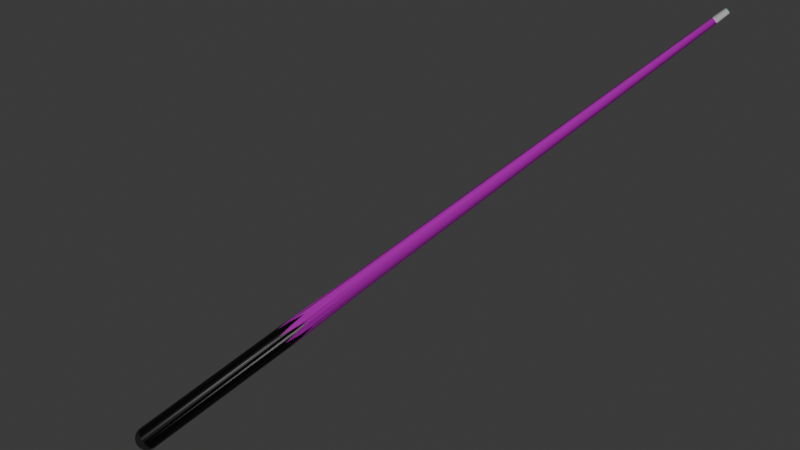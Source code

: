 # Source: cue.blend  (saved by Blender 4.5.90; exported with 4.5.12 LTS)
import bpy
from mathutils import Matrix  # noqa: F401  (used for matrix-valued properties, if any)

bpy.ops.wm.read_factory_settings(use_empty=True)
scene = bpy.context.scene
scene.name = 'Scene'

# ---- collections
col_collection = bpy.data.collections.new('Collection'); scene.collection.children.link(col_collection)

# ---- images (referenced by path relative to the original .blend; pixels are not part of the script)
import os
ASSET_DIR = os.environ.get("B2B_ASSET_DIR", "")  # directory of the original .blend (textures are referenced by path, not embedded)
HERE = os.path.dirname(os.path.abspath(__file__))  # packed textures are extracted next to this script under _unpacked/

def load_image(name, relpath, width, height, colorspace="sRGB"):
    """Load a texture the original file referenced (path relative to the .blend, or extracted next to this script)."""
    p = next((c for c in (os.path.join(HERE, relpath), os.path.join(ASSET_DIR, relpath)) if relpath and os.path.exists(c)), "")
    if p:
        img = bpy.data.images.load(p, check_existing=True)
        img.name = name
    else:  # same state as the original file: an image datablock whose file is absent (Cycles renders it pink)
        img = bpy.data.images.new(name, width, height)
        img.source = "FILE"
        img.filepath = "//" + (relpath or name)
    img.colorspace_settings.name = colorspace
    return img
img_plywood_rough_4k_exr = load_image('plywood_rough_4k.exr', 'plywood_rough_4k.exr', 1024, 1024, 'Linear Rec.709')
img_plywood_nor_gl_4k_exr = load_image('plywood_nor_gl_4k.exr', 'plywood_nor_gl_4k.exr', 1024, 1024, 'Linear Rec.709')
img_plywood_diff_4k_jpg = load_image('plywood_diff_4k.jpg', 'plywood_diff_4k.jpg', 1024, 1024, 'sRGB')

# ---- materials (node trees are filled in below, after node groups)
mat_material = bpy.data.materials.new('Material')
mat_material.alpha_threshold = 0.0
mat_material.roughness = 0.5
mat_material.line_color = (0.0, 0.0, 0.0, 1.0)
mat_material_001 = bpy.data.materials.new('Material.001')
mat_material_002 = bpy.data.materials.new('Material.002')
mat_material_003 = bpy.data.materials.new('Material.003')
mat_material_004 = bpy.data.materials.new('Material.004')

# ---- material node trees
mat_material.use_nodes = True; mat_material.node_tree.nodes.clear()
_N = mat_material.node_tree.nodes; _L = mat_material.node_tree.links
n0 = _N.new('ShaderNodeOutputMaterial'); n0.name = 'Material Output'; n0.location = (200, 100)
n1 = _N.new('ShaderNodeBsdfPrincipled'); n1.name = 'Principled BSDF'; n1.location = (-200, 100)
n1.inputs[2].default_value = 0.1
n1.inputs[3].default_value = 1.45
_L.new(n1.outputs[0], n0.inputs[0])
n0.is_active_output = True
mat_material_001.use_nodes = True; mat_material_001.node_tree.nodes.clear()
_N = mat_material_001.node_tree.nodes; _L = mat_material_001.node_tree.links
n0 = _N.new('ShaderNodeBsdfPrincipled'); n0.name = 'Principled BSDF'; n0.location = (-200, 100)
n0.inputs[0].default_value = (0.0, 0.0, 0.0, 1.0)
n0.inputs[2].default_value = 0.3
n1 = _N.new('ShaderNodeOutputMaterial'); n1.name = 'Material Output'; n1.location = (200, 100)
_L.new(n0.outputs[0], n1.inputs[0])
n1.is_active_output = True
mat_material_002.use_nodes = True; mat_material_002.node_tree.nodes.clear()
_N = mat_material_002.node_tree.nodes; _L = mat_material_002.node_tree.links
n0 = _N.new('ShaderNodeBsdfPrincipled'); n0.name = 'Principled BSDF'; n0.location = (-200, 100)
n1 = _N.new('ShaderNodeOutputMaterial'); n1.name = 'Material Output'; n1.location = (200, 100)
n2 = _N.new('ShaderNodeTexImage'); n2.name = 'Image Texture'; n2.location = (-768, 79)
n2.image = img_plywood_rough_4k_exr
n3 = _N.new('ShaderNodeTexImage'); n3.name = 'Image Texture.001'; n3.location = (-767, -215)
n3.image = img_plywood_nor_gl_4k_exr
n4 = _N.new('ShaderNodeTexImage'); n4.name = 'Image Texture.003'; n4.location = (-769, 397)
n4.image = img_plywood_diff_4k_jpg
n5 = _N.new('ShaderNodeNormalMap'); n5.name = 'Normal Map'; n5.location = (-470, -50)
n6 = _N.new('ShaderNodeMapping'); n6.name = 'Mapping'; n6.location = (-1077, 44)
n6.inputs[3].default_value = (2.0, 2.0, 2.0)
n7 = _N.new('ShaderNodeTexCoord'); n7.name = 'Texture Coordinate'; n7.location = (-1346, 1)
n8 = _N.new('ShaderNodeDisplacement'); n8.name = 'Displacement'; n8.location = (-153, -251)
n8.inputs[2].default_value = 0.0
_L.new(n0.outputs[0], n1.inputs[0])
_L.new(n5.outputs[0], n0.inputs[5])
_L.new(n6.outputs[0], n2.inputs[0])
_L.new(n6.outputs[0], n3.inputs[0])
_L.new(n6.outputs[0], n4.inputs[0])
_L.new(n7.outputs[2], n6.inputs[0])
_L.new(n4.outputs[0], n0.inputs[0])
_L.new(n2.outputs[0], n0.inputs[2])
_L.new(n3.outputs[0], n5.inputs[1])
_L.new(n8.outputs[0], n1.inputs[2])
n1.is_active_output = True
mat_material_003.use_nodes = True; mat_material_003.node_tree.nodes.clear()
_N = mat_material_003.node_tree.nodes; _L = mat_material_003.node_tree.links
n0 = _N.new('ShaderNodeOutputMaterial'); n0.name = 'Material Output'; n0.location = (200, 100)
n1 = _N.new('ShaderNodeBsdfPrincipled'); n1.name = 'Principled BSDF'; n1.location = (-137, 72)
n2 = _N.new('ShaderNodeMix'); n2.name = 'Mix'; n2.location = (-378, 56)
n3 = _N.new('ShaderNodeTexNoise'); n3.name = 'Noise Texture'; n3.location = (-643, 68)
n3.inputs[2].default_value = 20.0
n3.inputs[3].default_value = 16.0
n3.inputs[4].default_value = 1.0
n4 = _N.new('ShaderNodeTexNoise'); n4.name = 'Noise Texture.001'; n4.location = (-646, -226)
n4.inputs[2].default_value = 233.2
n4.inputs[3].default_value = 16.0
n4.inputs[5].default_value = 1.4
n5 = _N.new('ShaderNodeMix'); n5.name = 'Mix.001'; n5.location = (-341, -95)
n5.data_type = 'RGBA'
n5.inputs[7].default_value = (0.0, 1.0, 0.938, 1.0)
_L.new(n1.outputs[0], n0.inputs[0])
_L.new(n4.outputs[0], n5.inputs[6])
_L.new(n3.outputs[0], n5.inputs[0])
_L.new(n5.outputs[2], n1.inputs[0])
n0.is_active_output = True
mat_material_004.use_nodes = True; mat_material_004.node_tree.nodes.clear()
_N = mat_material_004.node_tree.nodes; _L = mat_material_004.node_tree.links
n0 = _N.new('ShaderNodeBsdfPrincipled'); n0.name = 'Principled BSDF'; n0.location = (-200, 100)
n0.inputs[0].default_value = (0.07909, 0.07909, 0.07909, 1.0)
n0.inputs[1].default_value = 1.0
n0.inputs[2].default_value = 0.9259
n1 = _N.new('ShaderNodeOutputMaterial'); n1.name = 'Material Output'; n1.location = (200, 100)
_L.new(n0.outputs[0], n1.inputs[0])
n1.is_active_output = True

# ---- world
world_world = bpy.data.worlds.new('World'); scene.world = world_world
world_world.use_nodes = True; world_world.node_tree.nodes.clear()
_N = world_world.node_tree.nodes; _L = world_world.node_tree.links
n0 = _N.new('ShaderNodeOutputWorld'); n0.name = 'World Output'; n0.location = (200, 100)
n1 = _N.new('ShaderNodeBackground'); n1.name = 'Background'; n1.location = (-200, 100)
n1.inputs[0].default_value = (0.05088, 0.05088, 0.05088, 1.0)
_L.new(n1.outputs[0], n0.inputs[0])
n0.is_active_output = True
world_world.color = (0.05088, 0.05088, 0.05088)
world_world.sun_shadow_jitter_overblur = 0.0

# ---- cameras
cam_camera = bpy.data.cameras.new('Camera')
cam_camera.clip_end = 100.0
cam_camera.ortho_scale = 7.314

# ---- lights
light_light = bpy.data.lights.new('Light', 'AREA')
light_light.energy = 500.0
light_light.shadow_soft_size = 0.1
light_light.shape = 'RECTANGLE'
light_light.size = 0.1
light_light.size_y = 0.1
light_light_001 = bpy.data.lights.new('Light.001', 'AREA')
light_light_001.energy = 500.0
light_light_001.shadow_soft_size = 0.1
light_light_001.shape = 'RECTANGLE'
light_light_001.size = 0.1
light_light_001.size_y = 0.1

# ---- meshes
me_cube = bpy.data.meshes.new('Cube')
me_cube.from_pydata([(0.1293, 0.1293, 47.83), (0.4944, 0.4944, -0.4944), (0.1293, -0.1293, 47.83), (0.4944, -0.4944, -0.4944), (-0.1293, 0.1293, 47.83), (-0.4944, 0.4944, -0.4944), (-0.1293, -0.1293, 47.83), (-0.4944, -0.4944, -0.4944), (-0.5298, 0.4147, -0.5298), (-0.5686, 0.2944, -0.5686), (-0.5958, 0.1524, -0.5958), (-0.6055, 1.572e-08, -0.6055), (-0.5958, -0.1524, -0.5958), (-0.5686, -0.2944, -0.5686), (-0.5298, -0.4147, -0.5298), (0.4147, 0.5298, -0.5298), (0.2944, 0.5686, -0.5686), (0.1524, 0.5958, -0.5958), (5.548e-09, 0.6055, -0.6055), (-0.1524, 0.5958, -0.5958), (-0.2944, 0.5686, -0.5686), (-0.4147, 0.5298, -0.5298), (0.1346, 0.1346, 47.83), (0.1487, 0.1487, 47.81), (0.1559, 0.1559, 47.79), (0.6055, 0.6055, 1.855e-09), (0.5958, 0.5958, -0.1524), (0.5686, 0.5686, -0.2944), (0.5298, 0.5298, -0.4147), (-0.5298, -0.5298, -0.4147), (-0.5686, -0.5686, -0.2944), (-0.5958, -0.5958, -0.1524), (-0.6055, -0.6055, -2.77e-09), (-0.1559, -0.1559, 47.79), (-0.1487, -0.1487, 47.81), (-0.1346, -0.1346, 47.83), (0.1346, -0.1346, 47.83), (0.1487, -0.1487, 47.81), (0.1559, -0.1559, 47.79), (0.6055, -0.6055, 1.855e-09), (0.5958, -0.5958, -0.1524), (0.5686, -0.5686, -0.2944), (0.5298, -0.5298, -0.4147), (-0.1346, 0.1346, 47.83), (-0.1487, 0.1487, 47.81), (-0.1559, 0.1559, 47.79), (-0.6055, 0.6055, -2.77e-09), (-0.5958, 0.5958, -0.1524), (-0.5686, 0.5686, -0.2944), (-0.5298, 0.5298, -0.4147), (0.1085, -0.1386, 47.83), (0.07701, -0.1487, 47.84), (0.03987, -0.1559, 47.84), (1.325e-09, -0.1584, 47.84), (-0.03987, -0.1559, 47.84), (-0.07701, -0.1487, 47.84), (-0.1085, -0.1386, 47.83), (0.1386, 0.1085, 47.83), (0.1487, 0.07701, 47.84), (0.1559, 0.03987, 47.84), (0.1584, -1.351e-08, 47.84), (0.1559, -0.03987, 47.84), (0.1487, -0.07701, 47.84), (0.1386, -0.1085, 47.83), (-0.4147, -0.5298, -0.5298), (-0.2944, -0.5686, -0.5686), (-0.1524, -0.5958, -0.5958), (-9.282e-10, -0.6055, -0.6055), (0.1524, -0.5958, -0.5958), (0.2944, -0.5686, -0.5686), (0.4147, -0.5298, -0.5298), (-0.1386, -0.1085, 47.83), (-0.1487, -0.07701, 47.84), (-0.1559, -0.03987, 47.84), (-0.1584, -1.133e-08, 47.84), (-0.1559, 0.03987, 47.84), (-0.1487, 0.07701, 47.84), (-0.1386, 0.1085, 47.83), (-0.1085, 0.1386, 47.83), (-0.07701, 0.1487, 47.84), (-0.03987, 0.1559, 47.84), (2.293e-09, 0.1584, 47.84), (0.03987, 0.1559, 47.84), (0.07701, 0.1487, 47.84), (0.1085, 0.1386, 47.83), (0.5298, -0.4147, -0.5298), (0.5686, -0.2944, -0.5686), (0.5958, -0.1524, -0.5958), (0.6055, -1.856e-09, -0.6055), (0.5958, 0.1524, -0.5958), (0.5686, 0.2944, -0.5686), (0.5298, 0.4147, -0.5298), (0.112, 0.112, 47.84), (0.07888, 0.1185, 47.85), (0.04074, 0.1238, 47.85), (2.582e-09, 0.1258, 47.85), (-0.04074, 0.1238, 47.85), (-0.07888, 0.1185, 47.85), (-0.112, 0.112, 47.84), (0.1185, 0.07888, 47.85), (0.08281, 0.08281, 47.86), (0.04261, 0.08634, 47.86), (3.038e-09, 0.08781, 47.86), (-0.04261, 0.08634, 47.86), (-0.08281, 0.08281, 47.86), (-0.1185, 0.07888, 47.85), (0.1238, 0.04074, 47.85), (0.08634, 0.04261, 47.86), (0.04443, 0.04443, 47.86), (1.405e-09, 0.04523, 47.87), (-0.04443, 0.04443, 47.86), (-0.08634, 0.04261, 47.86), (-0.1238, 0.04074, 47.85), (0.1258, -1.531e-08, 47.85), (0.08781, -1.453e-08, 47.86), (0.04523, -1.185e-08, 47.87), (-2.654e-10, -1.049e-08, 47.87), (-0.04523, -1.083e-08, 47.87), (-0.08781, -1.134e-08, 47.86), (-0.1258, -1.196e-08, 47.85), (0.1238, -0.04074, 47.85), (0.08634, -0.04261, 47.86), (0.04443, -0.04443, 47.86), (-1.474e-09, -0.04523, 47.87), (-0.04443, -0.04443, 47.86), (-0.08634, -0.04261, 47.86), (-0.1238, -0.04074, 47.85), (0.1185, -0.07888, 47.85), (0.08281, -0.08281, 47.86), (0.04261, -0.08634, 47.86), (-1.381e-09, -0.08781, 47.86), (-0.04261, -0.08634, 47.86), (-0.08281, -0.08281, 47.86), (-0.1185, -0.07888, 47.85), (0.112, -0.112, 47.84), (0.07888, -0.1185, 47.85), (0.04074, -0.1238, 47.85), (7.589e-10, -0.1258, 47.85), (-0.04074, -0.1238, 47.85), (-0.07888, -0.1185, 47.85), (-0.112, -0.112, 47.84), (0.4282, -0.6054, -0.4282), (0.4532, -0.661, -0.3016), (0.4733, -0.6964, -0.1557), (0.481, -0.7085, -5.342e-09), (0.1238, -0.1822, 47.8), (0.1185, -0.1729, 47.81), (0.1057, -0.1583, 47.83), (0.3016, -0.661, -0.4532), (0.3166, -0.73, -0.3166), (0.3301, -0.7732, -0.1629), (0.3357, -0.7878, -5.636e-09), (0.08634, -0.2022, 47.8), (0.08281, -0.1909, 47.81), (0.07284, -0.1759, 47.83), (0.1557, -0.6964, -0.4733), (0.1629, -0.7732, -0.3301), (0.1699, -0.8219, -0.1699), (0.1729, -0.8387, 1.056e-10), (0.04443, -0.215, 47.8), (0.04261, -0.2022, 47.81), (0.03713, -0.1867, 47.83), (-3.602e-09, -0.7085, -0.481), (-1.032e-08, -0.7878, -0.3357), (7.344e-09, -0.8387, -0.1729), (1.331e-08, -0.8563, 4.734e-09), (5.799e-09, -0.2194, 47.8), (4.629e-09, -0.2061, 47.81), (7.658e-09, -0.1903, 47.83), (-0.1557, -0.6964, -0.4733), (-0.1629, -0.7732, -0.3301), (-0.1699, -0.8219, -0.1699), (-0.1729, -0.8387, 7.561e-09), (-0.04443, -0.215, 47.8), (-0.04261, -0.2022, 47.81), (-0.03713, -0.1867, 47.83), (-0.3016, -0.661, -0.4532), (-0.3166, -0.73, -0.3166), (-0.3301, -0.7732, -0.1629), (-0.3357, -0.7878, 7.501e-09), (-0.08634, -0.2022, 47.8), (-0.08281, -0.1909, 47.81), (-0.07284, -0.1759, 47.83), (-0.4282, -0.6054, -0.4282), (-0.4532, -0.661, -0.3016), (-0.4733, -0.6964, -0.1557), (-0.481, -0.7085, 1.512e-09), (-0.1238, -0.1822, 47.8), (-0.1185, -0.1729, 47.81), (-0.1057, -0.1583, 47.83), (-0.6054, -0.4282, -0.4282), (-0.661, -0.4532, -0.3016), (-0.6964, -0.4733, -0.1557), (-0.7085, -0.481, -9.06e-09), (-0.1822, -0.1238, 47.8), (-0.1729, -0.1185, 47.81), (-0.1583, -0.1057, 47.83), (-0.661, -0.3016, -0.4532), (-0.73, -0.3166, -0.3166), (-0.7732, -0.3301, -0.1629), (-0.7878, -0.3357, -9.39e-09), (-0.2022, -0.08634, 47.8), (-0.1909, -0.08281, 47.81), (-0.1759, -0.07284, 47.83), (-0.6964, -0.1557, -0.4733), (-0.7732, -0.1629, -0.3301), (-0.8219, -0.1699, -0.1699), (-0.8387, -0.1729, -3.563e-09), (-0.215, -0.04443, 47.8), (-0.2022, -0.04261, 47.81), (-0.1867, -0.03713, 47.83), (-0.7085, 2.219e-08, -0.481), (-0.7878, 2.534e-08, -0.3357), (-0.8387, 1.552e-08, -0.1729), (-0.8563, 1.047e-08, 5.684e-09), (-0.2194, -1.148e-08, 47.8), (-0.2061, -1.383e-08, 47.81), (-0.1903, -2.396e-08, 47.83), (-0.6964, 0.1557, -0.4733), (-0.7732, 0.1629, -0.3301), (-0.8219, 0.1699, -0.1699), (-0.8387, 0.1729, 9.454e-09), (-0.215, 0.04443, 47.8), (-0.2022, 0.04261, 47.81), (-0.1867, 0.03713, 47.83), (-0.661, 0.3016, -0.4532), (-0.73, 0.3166, -0.3166), (-0.7732, 0.3301, -0.1629), (-0.7878, 0.3357, 1.126e-08), (-0.2022, 0.08634, 47.8), (-0.1909, 0.08281, 47.81), (-0.1759, 0.07284, 47.83), (-0.6054, 0.4282, -0.4282), (-0.661, 0.4532, -0.3016), (-0.6964, 0.4733, -0.1557), (-0.7085, 0.481, 3.371e-09), (-0.1822, 0.1238, 47.8), (-0.1729, 0.1185, 47.81), (-0.1583, 0.1057, 47.83), (-0.4282, 0.4282, -0.6054), (-0.3016, 0.4532, -0.661), (-0.1557, 0.4733, -0.6964), (-5.577e-09, 0.481, -0.7085), (0.1557, 0.4733, -0.6964), (0.3016, 0.4532, -0.661), (0.4282, 0.4282, -0.6054), (-0.4532, 0.3016, -0.661), (-0.3166, 0.3166, -0.73), (-0.1629, 0.3301, -0.7732), (-7.504e-09, 0.3357, -0.7878), (0.1629, 0.3301, -0.7732), (0.3166, 0.3166, -0.73), (0.4532, 0.3016, -0.661), (-0.4733, 0.1557, -0.6964), (-0.3301, 0.1629, -0.7732), (-0.1699, 0.1699, -0.8219), (-5.199e-09, 0.1729, -0.8387), (0.1699, 0.1699, -0.8219), (0.3301, 0.1629, -0.7732), (0.4733, 0.1557, -0.6964), (-0.481, 1.142e-10, -0.7085), (-0.3357, -1.407e-08, -0.7878), (-0.1729, -7.795e-09, -0.8387), (9.273e-12, -5.681e-09, -0.8563), (0.1729, 1.672e-09, -0.8387), (0.3357, 5.637e-09, -0.7878), (0.481, 1.092e-08, -0.7085), (-0.4733, -0.1557, -0.6964), (-0.3301, -0.1629, -0.7732), (-0.1699, -0.1699, -0.8219), (9.474e-09, -0.1729, -0.8387), (0.1699, -0.1699, -0.8219), (0.3301, -0.1629, -0.7732), (0.4733, -0.1557, -0.6964), (-0.4532, -0.3016, -0.661), (-0.3166, -0.3166, -0.73), (-0.1629, -0.3301, -0.7732), (1.502e-08, -0.3357, -0.7878), (0.1629, -0.3301, -0.7732), (0.3166, -0.3166, -0.73), (0.4532, -0.3016, -0.661), (-0.4282, -0.4282, -0.6054), (-0.3016, -0.4532, -0.661), (-0.1557, -0.4733, -0.6964), (8.944e-09, -0.481, -0.7085), (0.1557, -0.4733, -0.6964), (0.3016, -0.4532, -0.661), (0.4282, -0.4282, -0.6054), (0.6054, 0.4282, -0.4282), (0.661, 0.4532, -0.3016), (0.6964, 0.4733, -0.1557), (0.7085, 0.481, -5.575e-09), (0.1822, 0.1238, 47.8), (0.1729, 0.1185, 47.81), (0.1583, 0.1057, 47.83), (0.661, 0.3016, -0.4532), (0.73, 0.3166, -0.3166), (0.7732, 0.3301, -0.1629), (0.7878, 0.3357, -7.513e-09), (0.2022, 0.08634, 47.8), (0.1909, 0.08281, 47.81), (0.1759, 0.07284, 47.83), (0.6964, 0.1557, -0.4733), (0.7732, 0.1629, -0.3301), (0.8219, 0.1699, -0.1699), (0.8387, 0.1729, -5.219e-09), (0.215, 0.04443, 47.8), (0.2022, 0.04261, 47.81), (0.1867, 0.03713, 47.83), (0.7085, -5.462e-09, -0.481), (0.7878, -1.407e-08, -0.3357), (0.8387, 3.565e-09, -0.1729), (0.8563, 9.518e-09, -1.545e-11), (0.2194, -1.012e-08, 47.8), (0.2061, -1.088e-08, 47.81), (0.1903, -7.32e-09, 47.83), (0.6964, -0.1557, -0.4733), (0.7732, -0.1629, -0.3301), (0.8219, -0.1699, -0.1699), (0.8387, -0.1729, 9.454e-09), (0.215, -0.04443, 47.8), (0.2022, -0.04261, 47.81), (0.1867, -0.03713, 47.83), (0.661, -0.3016, -0.4532), (0.73, -0.3166, -0.3166), (0.7732, -0.3301, -0.1629), (0.7878, -0.3357, 1.501e-08), (0.2022, -0.08634, 47.8), (0.1909, -0.08281, 47.81), (0.1759, -0.07284, 47.83), (0.6054, -0.4282, -0.4282), (0.661, -0.4532, -0.3016), (0.6964, -0.4733, -0.1557), (0.7085, -0.481, 9.063e-09), (0.1822, -0.1238, 47.8), (0.1729, -0.1185, 47.81), (0.1583, -0.1057, 47.83), (-0.4282, 0.6054, -0.4282), (-0.4532, 0.661, -0.3016), (-0.4733, 0.6964, -0.1557), (-0.481, 0.7085, -9.06e-09), (-0.1238, 0.1822, 47.8), (-0.1185, 0.1729, 47.81), (-0.1057, 0.1583, 47.83), (-0.3016, 0.661, -0.4532), (-0.3166, 0.73, -0.3166), (-0.3301, 0.7732, -0.1629), (-0.3357, 0.7878, -9.39e-09), (-0.08634, 0.2022, 47.8), (-0.08281, 0.1909, 47.81), (-0.07284, 0.1759, 47.83), (-0.1557, 0.6964, -0.4733), (-0.1629, 0.7732, -0.3301), (-0.1699, 0.8219, -0.1699), (-0.1729, 0.8387, -3.326e-09), (-0.04443, 0.215, 47.8), (-0.04261, 0.2022, 47.81), (-0.03713, 0.1867, 47.83), (1.847e-08, 0.7085, -0.481), (2.159e-08, 0.7878, -0.3357), (1.918e-08, 0.8387, -0.1729), (1.331e-08, 0.8563, 7.584e-09), (3.942e-09, 0.2194, 47.8), (7.011e-10, 0.2061, 47.81), (-8.982e-09, 0.1903, 47.83), (0.1557, 0.6964, -0.4733), (0.1629, 0.7732, -0.3301), (0.1699, 0.8219, -0.1699), (0.1729, 0.8387, 1.513e-08), (0.04443, 0.215, 47.8), (0.04261, 0.2022, 47.81), (0.03713, 0.1867, 47.83), (0.3016, 0.661, -0.4532), (0.3166, 0.73, -0.3166), (0.3301, 0.7732, -0.1629), (0.3357, 0.7878, 1.501e-08), (0.08634, 0.2022, 47.8), (0.08281, 0.1909, 47.81), (0.07284, 0.1759, 47.83), (0.4282, 0.6054, -0.4282), (0.4532, 0.661, -0.3016), (0.4733, 0.6964, -0.1557), (0.481, 0.7085, 9.063e-09), (0.1238, 0.1822, 47.8), (0.1185, 0.1729, 47.81), (0.1057, 0.1583, 47.83), (0.4469, 0.4469, 19.0), (0.5501, 0.5501, 13.63), (-0.5501, -0.5501, 13.63), (-0.4469, -0.4469, 19.0), (0.4469, -0.4469, 19.0), (0.5501, -0.5501, 13.63), (-0.4469, 0.4469, 19.0), (-0.5501, 0.5501, 13.63), (0.4081, -0.6008, 14.81), (0.355, -0.5225, 19.0), (0.3049, -0.7152, 13.63), (0.2476, -0.5804, 19.0), (0.157, -0.7611, 12.52), (0.1275, -0.6173, 19.01), (1.192e-08, -0.777, 13.63), (6.847e-09, -0.63, 19.01), (-0.1466, -0.7104, 14.81), (-0.1275, -0.6173, 19.01), (-0.3049, -0.7152, 13.63), (-0.2476, -0.5804, 19.0), (-0.437, -0.6435, 12.52), (-0.355, -0.5225, 19.0), (-0.6008, -0.4081, 14.81), (-0.5225, -0.355, 19.0), (-0.7152, -0.3049, 13.63), (-0.5804, -0.2476, 19.0), (-0.7611, -0.157, 12.52), (-0.6173, -0.1275, 19.01), (-0.777, 8.711e-09, 13.63), (-0.63, 2.952e-09, 19.01), (-0.7104, 0.1466, 14.81), (-0.6173, 0.1275, 19.01), (-0.7152, 0.3049, 13.63), (-0.5804, 0.2476, 19.0), (-0.6435, 0.437, 12.52), (-0.5225, 0.355, 19.0), (0.6008, 0.4081, 14.81), (0.5225, 0.355, 19.0), (0.7152, 0.3049, 13.63), (0.5804, 0.2476, 19.0), (0.7611, 0.157, 12.52), (0.6173, 0.1275, 19.01), (0.777, 9.394e-09, 13.63), (0.63, 5.305e-09, 19.01), (0.7104, -0.1466, 14.81), (0.6173, -0.1275, 19.01), (0.7152, -0.3049, 13.63), (0.5804, -0.2476, 19.0), (0.6435, -0.437, 12.52), (0.5225, -0.355, 19.0), (-0.4081, 0.6008, 14.81), (-0.355, 0.5225, 19.0), (-0.3049, 0.7152, 13.63), (-0.2476, 0.5804, 19.0), (-0.157, 0.7611, 12.52), (-0.1275, 0.6173, 19.01), (1.013e-08, 0.777, 13.63), (3.316e-09, 0.63, 19.01), (0.1466, 0.7104, 14.81), (0.1275, 0.6173, 19.01), (0.3049, 0.7152, 13.63), (0.2476, 0.5804, 19.0), (0.437, 0.6435, 12.52), (0.355, 0.5225, 19.0), (-0.172, -0.172, 46.84), (-0.1719, -0.1719, 46.84), (0.1366, -0.2009, 46.84), (0.1366, -0.201, 46.84), (0.09528, -0.2232, 46.84), (0.09524, -0.2231, 46.84), (0.04903, -0.2373, 46.84), (0.04902, -0.2372, 46.84), (5.857e-09, -0.2421, 46.84), (5.857e-09, -0.242, 46.84), (-0.04903, -0.2373, 46.84), (-0.04902, -0.2372, 46.84), (-0.09528, -0.2232, 46.84), (-0.09524, -0.2231, 46.84), (-0.1366, -0.201, 46.84), (-0.1366, -0.2009, 46.84), (-0.2009, -0.1366, 46.84), (-0.201, -0.1366, 46.84), (-0.2232, -0.09528, 46.84), (-0.2231, -0.09524, 46.84), (-0.2373, -0.04903, 46.84), (-0.2372, -0.04902, 46.84), (-0.2421, -1.068e-08, 46.84), (-0.242, -1.068e-08, 46.84), (-0.2373, 0.04903, 46.84), (-0.2372, 0.04902, 46.84), (-0.2232, 0.09528, 46.84), (-0.2231, 0.09524, 46.84), (-0.201, 0.1366, 46.84), (-0.2009, 0.1366, 46.84), (0.2009, 0.1366, 46.84), (0.201, 0.1366, 46.84), (0.2232, 0.09528, 46.84), (0.2231, 0.09524, 46.84), (0.2373, 0.04903, 46.84), (0.2372, 0.04902, 46.84), (0.2421, -9.263e-09, 46.84), (0.242, -9.266e-09, 46.84), (0.2373, -0.04903, 46.84), (0.2372, -0.04902, 46.84), (0.2232, -0.09528, 46.84), (0.2231, -0.09524, 46.84), (0.201, -0.1366, 46.84), (0.2009, -0.1366, 46.84), (-0.1366, 0.2009, 46.84), (-0.1366, 0.201, 46.84), (-0.09528, 0.2232, 46.84), (-0.09524, 0.2231, 46.84), (-0.04903, 0.2373, 46.84), (-0.04902, 0.2372, 46.84), (3.907e-09, 0.2421, 46.84), (3.907e-09, 0.242, 46.84), (0.04903, 0.2373, 46.84), (0.04902, 0.2372, 46.84), (0.09528, 0.2232, 46.84), (0.09524, 0.2231, 46.84), (0.1366, 0.201, 46.84), (0.1366, 0.2009, 46.84), (0.1719, 0.1719, 46.84), (0.172, 0.172, 46.84), (0.1719, -0.1719, 46.84), (0.172, -0.172, 46.84), (-0.172, 0.172, 46.84), (-0.1719, 0.1719, 46.84), (0.1059, 0.1552, 46.84), (0.1059, 0.1551, 46.84), (0.1329, 0.1329, 46.84), (0.133, 0.133, 46.84), (-0.133, 0.133, 46.84), (-0.1329, 0.1329, 46.84), (-0.1059, 0.1551, 46.84), (-0.1059, 0.1552, 46.84), (0.07401, 0.1723, 46.84), (0.0741, 0.1722, 46.84), (0.03817, 0.1832, 46.84), (0.03824, 0.1831, 46.84), (4.432e-09, 0.187, 46.84), (4.435e-09, 0.1869, 46.84), (-0.03817, 0.1832, 46.84), (-0.03824, 0.1831, 46.84), (-0.07401, 0.1723, 46.84), (-0.0741, 0.1722, 46.84), (0.1552, -0.1059, 46.84), (0.1551, -0.1059, 46.84), (0.1329, -0.1329, 46.84), (0.133, -0.133, 46.84), (0.1551, 0.1059, 46.84), (0.1552, 0.1059, 46.84), (0.1723, -0.07401, 46.84), (0.1722, -0.0741, 46.84), (0.1832, -0.03817, 46.84), (0.1831, -0.03824, 46.84), (0.187, -5.094e-08, 46.84), (0.1869, -5.15e-08, 46.84), (0.1832, 0.03817, 46.84), (0.1831, 0.03824, 46.84), (0.1723, 0.07401, 46.84), (0.1722, 0.0741, 46.84), (-0.1552, 0.1059, 46.84), (-0.1551, 0.1059, 46.84), (-0.133, -0.133, 46.84), (-0.1329, -0.1329, 46.84), (-0.1551, -0.1059, 46.84), (-0.1552, -0.1059, 46.84), (-0.1723, 0.07401, 46.84), (-0.1722, 0.0741, 46.84), (-0.1832, 0.03817, 46.84), (-0.1831, 0.03824, 46.84), (-0.187, 3.1e-08, 46.84), (-0.1869, 3.155e-08, 46.84), (-0.1832, -0.03817, 46.84), (-0.1831, -0.03824, 46.84), (-0.1723, -0.07401, 46.84), (-0.1722, -0.0741, 46.84), (-0.1059, -0.1552, 46.84), (-0.1059, -0.1551, 46.84), (0.1059, -0.1551, 46.84), (0.1059, -0.1552, 46.84), (-0.07401, -0.1723, 46.84), (-0.0741, -0.1722, 46.84), (-0.03817, -0.1832, 46.84), (-0.03824, -0.1831, 46.84), (-3.634e-08, -0.187, 46.84), (-3.637e-08, -0.1869, 46.84), (0.03817, -0.1832, 46.84), (0.03824, -0.1831, 46.84), (0.07401, -0.1723, 46.84), (0.0741, -0.1722, 46.84), (-0.1562, -0.1562, 47.78), (-0.1523, -0.1523, 47.78), (-0.178, -0.121, 47.78), (-0.1826, -0.1241, 47.78), (-0.1241, -0.1826, 47.78), (-0.121, -0.178, 47.78), (0.1562, -0.1562, 47.78), (0.1523, -0.1523, 47.78), (0.121, -0.178, 47.78), (0.1241, -0.1826, 47.78), (0.08436, -0.1976, 47.78), (0.08653, -0.2027, 47.78), (0.04342, -0.2101, 47.78), (0.04453, -0.2155, 47.78), (5.626e-09, -0.2143, 47.78), (5.8e-09, -0.2198, 47.78), (-0.04342, -0.2101, 47.78), (-0.04453, -0.2155, 47.78), (-0.08436, -0.1976, 47.78), (-0.08653, -0.2027, 47.78), (-0.1976, -0.08436, 47.78), (-0.2027, -0.08653, 47.78), (-0.2101, -0.04342, 47.78), (-0.2155, -0.04453, 47.78), (-0.2143, -1.177e-08, 47.78), (-0.2198, -1.146e-08, 47.78), (-0.2101, 0.04342, 47.78), (-0.2155, 0.04453, 47.78), (-0.1976, 0.08436, 47.78), (-0.2027, 0.08653, 47.78), (-0.178, 0.121, 47.78), (-0.1826, 0.1241, 47.78), (-0.1523, 0.1523, 47.78), (-0.1562, 0.1562, 47.78), (0.1562, 0.1562, 47.78), (0.1523, 0.1523, 47.78), (0.178, 0.121, 47.78), (0.1826, 0.1241, 47.78), (0.1976, 0.08436, 47.78), (0.2027, 0.08653, 47.78), (0.2101, 0.04342, 47.78), (0.2155, 0.04453, 47.78), (0.2143, -1.044e-08, 47.78), (0.2198, -1.01e-08, 47.78), (0.2101, -0.04342, 47.78), (0.2155, -0.04453, 47.78), (0.1976, -0.08436, 47.78), (0.2027, -0.08653, 47.78), (0.178, -0.121, 47.78), (0.1826, -0.1241, 47.78), (-0.121, 0.178, 47.78), (-0.1241, 0.1826, 47.78), (-0.08436, 0.1976, 47.78), (-0.08653, 0.2027, 47.78), (-0.04342, 0.2101, 47.78), (-0.04453, 0.2155, 47.78), (3.813e-09, 0.2143, 47.78), (3.941e-09, 0.2198, 47.78), (0.04342, 0.2101, 47.78), (0.04453, 0.2155, 47.78), (0.08436, 0.1976, 47.78), (0.08653, 0.2027, 47.78), (0.121, 0.178, 47.78), (0.1241, 0.1826, 47.78)], [], [(92, 93, 100, 99), (93, 94, 101, 100), (94, 95, 102, 101), (95, 96, 103, 102), (96, 97, 104, 103), (97, 98, 105, 104), (99, 100, 107, 106), (100, 101, 108, 107), (101, 102, 109, 108), (102, 103, 110, 109), (103, 104, 111, 110), (104, 105, 112, 111), (106, 107, 114, 113), (107, 108, 115, 114), (108, 109, 116, 115), (109, 110, 117, 116), (110, 111, 118, 117), (111, 112, 119, 118), (113, 114, 121, 120), (114, 115, 122, 121), (115, 116, 123, 122), (116, 117, 124, 123), (117, 118, 125, 124), (118, 119, 126, 125), (120, 121, 128, 127), (121, 122, 129, 128), (122, 123, 130, 129), (123, 124, 131, 130), (124, 125, 132, 131), (125, 126, 133, 132), (127, 128, 135, 134), (128, 129, 136, 135), (129, 130, 137, 136), (130, 131, 138, 137), (131, 132, 139, 138), (132, 133, 140, 139), (0, 84, 92, 57), (84, 83, 93, 92), (83, 82, 94, 93), (82, 81, 95, 94), (81, 80, 96, 95), (80, 79, 97, 96), (79, 78, 98, 97), (78, 4, 77, 98), (98, 77, 76, 105), (105, 76, 75, 112), (112, 75, 74, 119), (119, 74, 73, 126), (126, 73, 72, 133), (133, 72, 71, 140), (140, 71, 6, 56), (139, 140, 56, 55), (138, 139, 55, 54), (137, 138, 54, 53), (136, 137, 53, 52), (135, 136, 52, 51), (134, 135, 51, 50), (63, 134, 50, 2), (62, 127, 134, 63), (61, 120, 127, 62), (60, 113, 120, 61), (59, 106, 113, 60), (58, 99, 106, 59), (57, 92, 99, 58), (141, 142, 149, 148), (142, 143, 150, 149), (143, 144, 151, 150), (145, 146, 153, 152), (146, 147, 154, 153), (148, 149, 156, 155), (149, 150, 157, 156), (150, 151, 158, 157), (152, 153, 160, 159), (153, 154, 161, 160), (155, 156, 163, 162), (156, 157, 164, 163), (157, 158, 165, 164), (159, 160, 167, 166), (160, 161, 168, 167), (162, 163, 170, 169), (163, 164, 171, 170), (164, 165, 172, 171), (166, 167, 174, 173), (167, 168, 175, 174), (169, 170, 177, 176), (170, 171, 178, 177), (171, 172, 179, 178), (173, 174, 181, 180), (174, 175, 182, 181), (176, 177, 184, 183), (177, 178, 185, 184), (178, 179, 186, 185), (180, 181, 188, 187), (181, 182, 189, 188), (3, 42, 141, 70), (42, 41, 142, 141), (41, 40, 143, 142), (40, 39, 144, 143), (38, 37, 146, 145), (37, 36, 147, 146), (36, 2, 50, 147), (147, 50, 51, 154), (154, 51, 52, 161), (161, 52, 53, 168), (168, 53, 54, 175), (175, 54, 55, 182), (182, 55, 56, 189), (189, 56, 6, 35), (188, 189, 35, 34), (187, 188, 34, 33), (185, 186, 32, 31), (184, 185, 31, 30), (183, 184, 30, 29), (64, 183, 29, 7), (65, 176, 183, 64), (66, 169, 176, 65), (67, 162, 169, 66), (68, 155, 162, 67), (69, 148, 155, 68), (70, 141, 148, 69), (190, 191, 198, 197), (191, 192, 199, 198), (192, 193, 200, 199), (194, 195, 202, 201), (195, 196, 203, 202), (197, 198, 205, 204), (198, 199, 206, 205), (199, 200, 207, 206), (201, 202, 209, 208), (202, 203, 210, 209), (204, 205, 212, 211), (205, 206, 213, 212), (206, 207, 214, 213), (208, 209, 216, 215), (209, 210, 217, 216), (211, 212, 219, 218), (212, 213, 220, 219), (213, 214, 221, 220), (215, 216, 223, 222), (216, 217, 224, 223), (218, 219, 226, 225), (219, 220, 227, 226), (220, 221, 228, 227), (222, 223, 230, 229), (223, 224, 231, 230), (225, 226, 233, 232), (226, 227, 234, 233), (227, 228, 235, 234), (229, 230, 237, 236), (230, 231, 238, 237), (7, 29, 190, 14), (29, 30, 191, 190), (30, 31, 192, 191), (31, 32, 193, 192), (33, 34, 195, 194), (34, 35, 196, 195), (35, 6, 71, 196), (196, 71, 72, 203), (203, 72, 73, 210), (210, 73, 74, 217), (217, 74, 75, 224), (224, 75, 76, 231), (231, 76, 77, 238), (238, 77, 4, 43), (237, 238, 43, 44), (236, 237, 44, 45), (234, 235, 46, 47), (233, 234, 47, 48), (232, 233, 48, 49), (8, 232, 49, 5), (9, 225, 232, 8), (10, 218, 225, 9), (11, 211, 218, 10), (12, 204, 211, 11), (13, 197, 204, 12), (14, 190, 197, 13), (239, 240, 247, 246), (240, 241, 248, 247), (241, 242, 249, 248), (242, 243, 250, 249), (243, 244, 251, 250), (244, 245, 252, 251), (246, 247, 254, 253), (247, 248, 255, 254), (248, 249, 256, 255), (249, 250, 257, 256), (250, 251, 258, 257), (251, 252, 259, 258), (253, 254, 261, 260), (254, 255, 262, 261), (255, 256, 263, 262), (256, 257, 264, 263), (257, 258, 265, 264), (258, 259, 266, 265), (260, 261, 268, 267), (261, 262, 269, 268), (262, 263, 270, 269), (263, 264, 271, 270), (264, 265, 272, 271), (265, 266, 273, 272), (267, 268, 275, 274), (268, 269, 276, 275), (269, 270, 277, 276), (270, 271, 278, 277), (271, 272, 279, 278), (272, 273, 280, 279), (274, 275, 282, 281), (275, 276, 283, 282), (276, 277, 284, 283), (277, 278, 285, 284), (278, 279, 286, 285), (279, 280, 287, 286), (5, 21, 239, 8), (21, 20, 240, 239), (20, 19, 241, 240), (19, 18, 242, 241), (18, 17, 243, 242), (17, 16, 244, 243), (16, 15, 245, 244), (15, 1, 91, 245), (245, 91, 90, 252), (252, 90, 89, 259), (259, 89, 88, 266), (266, 88, 87, 273), (273, 87, 86, 280), (280, 86, 85, 287), (287, 85, 3, 70), (286, 287, 70, 69), (285, 286, 69, 68), (284, 285, 68, 67), (283, 284, 67, 66), (282, 283, 66, 65), (281, 282, 65, 64), (14, 281, 64, 7), (13, 274, 281, 14), (12, 267, 274, 13), (11, 260, 267, 12), (10, 253, 260, 11), (9, 246, 253, 10), (8, 239, 246, 9), (288, 289, 296, 295), (289, 290, 297, 296), (290, 291, 298, 297), (292, 293, 300, 299), (293, 294, 301, 300), (295, 296, 303, 302), (296, 297, 304, 303), (297, 298, 305, 304), (299, 300, 307, 306), (300, 301, 308, 307), (302, 303, 310, 309), (303, 304, 311, 310), (304, 305, 312, 311), (306, 307, 314, 313), (307, 308, 315, 314), (309, 310, 317, 316), (310, 311, 318, 317), (311, 312, 319, 318), (313, 314, 321, 320), (314, 315, 322, 321), (316, 317, 324, 323), (317, 318, 325, 324), (318, 319, 326, 325), (320, 321, 328, 327), (321, 322, 329, 328), (323, 324, 331, 330), (324, 325, 332, 331), (325, 326, 333, 332), (327, 328, 335, 334), (328, 329, 336, 335), (1, 28, 288, 91), (28, 27, 289, 288), (27, 26, 290, 289), (26, 25, 291, 290), (24, 23, 293, 292), (23, 22, 294, 293), (22, 0, 57, 294), (294, 57, 58, 301), (301, 58, 59, 308), (308, 59, 60, 315), (315, 60, 61, 322), (322, 61, 62, 329), (329, 62, 63, 336), (336, 63, 2, 36), (335, 336, 36, 37), (334, 335, 37, 38), (332, 333, 39, 40), (331, 332, 40, 41), (330, 331, 41, 42), (85, 330, 42, 3), (86, 323, 330, 85), (87, 316, 323, 86), (88, 309, 316, 87), (89, 302, 309, 88), (90, 295, 302, 89), (91, 288, 295, 90), (337, 338, 345, 344), (338, 339, 346, 345), (339, 340, 347, 346), (341, 342, 349, 348), (342, 343, 350, 349), (344, 345, 352, 351), (345, 346, 353, 352), (346, 347, 354, 353), (348, 349, 356, 355), (349, 350, 357, 356), (351, 352, 359, 358), (352, 353, 360, 359), (353, 354, 361, 360), (355, 356, 363, 362), (356, 357, 364, 363), (358, 359, 366, 365), (359, 360, 367, 366), (360, 361, 368, 367), (362, 363, 370, 369), (363, 364, 371, 370), (365, 366, 373, 372), (366, 367, 374, 373), (367, 368, 375, 374), (369, 370, 377, 376), (370, 371, 378, 377), (372, 373, 380, 379), (373, 374, 381, 380), (374, 375, 382, 381), (376, 377, 384, 383), (377, 378, 385, 384), (5, 49, 337, 21), (49, 48, 338, 337), (48, 47, 339, 338), (47, 46, 340, 339), (45, 44, 342, 341), (44, 43, 343, 342), (43, 4, 78, 343), (343, 78, 79, 350), (350, 79, 80, 357), (357, 80, 81, 364), (364, 81, 82, 371), (371, 82, 83, 378), (378, 83, 84, 385), (385, 84, 0, 22), (384, 385, 22, 23), (383, 384, 23, 24), (381, 382, 25, 26), (380, 381, 26, 27), (379, 380, 27, 28), (15, 379, 28, 1), (16, 372, 379, 15), (17, 365, 372, 16), (18, 358, 365, 17), (19, 351, 358, 18), (20, 344, 351, 19), (21, 337, 344, 20), (382, 448, 387, 25), (448, 449, 386, 387), (46, 393, 436, 340), (393, 392, 437, 436), (375, 446, 448, 382), (446, 447, 449, 448), (368, 444, 446, 375), (444, 445, 447, 446), (361, 442, 444, 368), (442, 443, 445, 444), (354, 440, 442, 361), (440, 441, 443, 442), (347, 438, 440, 354), (438, 439, 441, 440), (340, 436, 438, 347), (436, 437, 439, 438), (333, 434, 391, 39), (434, 435, 390, 391), (25, 387, 422, 291), (387, 386, 423, 422), (326, 432, 434, 333), (432, 433, 435, 434), (319, 430, 432, 326), (430, 431, 433, 432), (312, 428, 430, 319), (428, 429, 431, 430), (305, 426, 428, 312), (426, 427, 429, 428), (298, 424, 426, 305), (424, 425, 427, 426), (291, 422, 424, 298), (422, 423, 425, 424), (235, 420, 393, 46), (420, 421, 392, 393), (32, 388, 408, 193), (388, 389, 409, 408), (228, 418, 420, 235), (418, 419, 421, 420), (221, 416, 418, 228), (416, 417, 419, 418), (214, 414, 416, 221), (414, 415, 417, 416), (207, 412, 414, 214), (412, 413, 415, 414), (200, 410, 412, 207), (410, 411, 413, 412), (193, 408, 410, 200), (408, 409, 411, 410), (186, 406, 388, 32), (406, 407, 389, 388), (39, 391, 394, 144), (391, 390, 395, 394), (179, 404, 406, 186), (404, 405, 407, 406), (172, 402, 404, 179), (402, 403, 405, 404), (165, 400, 402, 172), (400, 401, 403, 402), (158, 398, 400, 165), (398, 399, 401, 400), (151, 396, 398, 158), (396, 397, 399, 398), (144, 394, 396, 151), (394, 395, 397, 396), (459, 461, 571, 573), (495, 512, 518, 521), (491, 493, 533, 539), (478, 476, 554, 548), (462, 460, 570, 568), (513, 494, 520, 519), (481, 509, 517, 537), (477, 479, 549, 555), (461, 463, 569, 571), (509, 506, 514, 517), (508, 480, 536, 516), (467, 450, 550, 553), (464, 462, 568, 564), (511, 492, 532, 535), (463, 465, 565, 569), (507, 508, 516, 515), (451, 466, 552, 551), (493, 510, 534, 533), (453, 511, 535, 567), (512, 478, 548, 518), (496, 495, 521, 530), (479, 513, 519, 549), (510, 452, 566, 534), (494, 497, 531, 520), (450, 464, 564, 550), (498, 496, 530, 528), (482, 481, 537, 546), (465, 451, 551, 565), (497, 499, 529, 531), (480, 483, 547, 536), (484, 482, 546, 544), (468, 467, 553, 562), (407, 464, 450, 389), (389, 450, 467, 409), (395, 453, 454, 397), (390, 511, 453, 395), (397, 454, 456, 399), (399, 456, 458, 401), (401, 458, 460, 403), (403, 460, 462, 405), (405, 462, 464, 407), (409, 467, 468, 411), (411, 468, 470, 413), (413, 470, 472, 415), (415, 472, 474, 417), (417, 474, 476, 419), (419, 476, 478, 421), (421, 478, 512, 392), (423, 481, 482, 425), (386, 509, 481, 423), (425, 482, 484, 427), (427, 484, 486, 429), (429, 486, 488, 431), (431, 488, 490, 433), (433, 490, 492, 435), (435, 492, 511, 390), (437, 495, 496, 439), (392, 512, 495, 437), (439, 496, 498, 441), (441, 498, 500, 443), (443, 500, 502, 445), (445, 502, 504, 447), (447, 504, 506, 449), (449, 506, 509, 386), (515, 516, 517, 514), (519, 520, 521, 518), (523, 515, 514, 522), (525, 523, 522, 524), (527, 525, 524, 526), (529, 527, 526, 528), (531, 529, 528, 530), (520, 531, 530, 521), (533, 534, 535, 532), (516, 536, 537, 517), (539, 533, 532, 538), (541, 539, 538, 540), (543, 541, 540, 542), (545, 543, 542, 544), (547, 545, 544, 546), (536, 547, 546, 537), (549, 519, 518, 548), (551, 552, 553, 550), (555, 549, 548, 554), (557, 555, 554, 556), (559, 557, 556, 558), (561, 559, 558, 560), (563, 561, 560, 562), (552, 563, 562, 553), (565, 551, 550, 564), (534, 566, 567, 535), (569, 565, 564, 568), (571, 569, 568, 570), (573, 571, 570, 572), (575, 573, 572, 574), (577, 575, 574, 576), (566, 577, 576, 567), (475, 477, 555, 557), (492, 490, 538, 532), (460, 458, 572, 570), (476, 474, 556, 554), (505, 507, 515, 523), (489, 491, 539, 541), (506, 504, 522, 514), (457, 459, 573, 575), (473, 475, 557, 559), (490, 488, 540, 538), (458, 456, 574, 572), (474, 472, 558, 556), (503, 505, 523, 525), (487, 489, 541, 543), (504, 502, 524, 522), (455, 457, 575, 577), (471, 473, 559, 561), (488, 486, 542, 540), (456, 454, 576, 574), (472, 470, 560, 558), (501, 503, 525, 527), (452, 455, 577, 566), (485, 487, 543, 545), (502, 500, 526, 524), (454, 453, 567, 576), (469, 471, 561, 563), (486, 484, 544, 542), (470, 468, 562, 560), (499, 501, 527, 529), (466, 469, 563, 552), (483, 485, 545, 547), (500, 498, 528, 526), (641, 612, 613, 640), (639, 641, 640, 638), (637, 639, 638, 636), (635, 637, 636, 634), (633, 635, 634, 632), (631, 633, 632, 630), (629, 631, 630, 628), (611, 629, 628, 610), (627, 584, 585, 626), (625, 627, 626, 624), (623, 625, 624, 622), (621, 623, 622, 620), (619, 621, 620, 618), (617, 619, 618, 616), (615, 617, 616, 614), (612, 615, 614, 613), (609, 611, 610, 608), (607, 609, 608, 606), (605, 607, 606, 604), (603, 605, 604, 602), (601, 603, 602, 600), (599, 601, 600, 598), (581, 599, 598, 580), (597, 582, 583, 596), (595, 597, 596, 594), (593, 595, 594, 592), (591, 593, 592, 590), (589, 591, 590, 588), (587, 589, 588, 586), (584, 587, 586, 585), (582, 578, 579, 583), (578, 581, 580, 579), (582, 187, 33, 578), (451, 579, 580, 466), (578, 33, 194, 581), (465, 583, 579, 451), (581, 194, 201, 599), (466, 580, 598, 469), (597, 180, 187, 582), (463, 596, 583, 465), (627, 334, 38, 584), (510, 585, 586, 452), (584, 38, 145, 587), (493, 626, 585, 510), (587, 145, 152, 589), (452, 586, 588, 455), (589, 152, 159, 591), (455, 588, 590, 457), (591, 159, 166, 593), (457, 590, 592, 459), (593, 166, 173, 595), (459, 592, 594, 461), (595, 173, 180, 597), (461, 594, 596, 463), (599, 201, 208, 601), (469, 598, 600, 471), (601, 208, 215, 603), (471, 600, 602, 473), (603, 215, 222, 605), (473, 602, 604, 475), (605, 222, 229, 607), (475, 604, 606, 477), (607, 229, 236, 609), (477, 606, 608, 479), (609, 236, 45, 611), (479, 608, 610, 513), (611, 45, 341, 629), (513, 610, 628, 494), (641, 383, 24, 612), (508, 613, 614, 480), (612, 24, 292, 615), (507, 640, 613, 508), (615, 292, 299, 617), (480, 614, 616, 483), (617, 299, 306, 619), (483, 616, 618, 485), (619, 306, 313, 621), (485, 618, 620, 487), (621, 313, 320, 623), (487, 620, 622, 489), (623, 320, 327, 625), (489, 622, 624, 491), (625, 327, 334, 627), (491, 624, 626, 493), (629, 341, 348, 631), (494, 628, 630, 497), (631, 348, 355, 633), (497, 630, 632, 499), (633, 355, 362, 635), (499, 632, 634, 501), (635, 362, 369, 637), (501, 634, 636, 503), (637, 369, 376, 639), (503, 636, 638, 505), (639, 376, 383, 641), (505, 638, 640, 507)])
me_cube.polygons.foreach_set('material_index', [3, 3, 3, 3, 3, 3, 3, 3, 3, 3, 3, 3, 3, 3, 3, 3, 3, 3, 3, 3, 3, 3, 3, 3, 3, 3, 3, 3, 3, 3, 3, 3, 3, 3, 3, 3, 3, 3, 3, 3, 3, 3, 3, 3, 3, 3, 3, 3, 3, 3, 3, 3, 3, 3, 3, 3, 3, 3, 3, 3, 3, 3, 3, 3, 4, 4, 4, 3, 3, 4, 4, 4, 3, 3, 4, 4, 4, 3, 3, 4, 4, 4, 3, 3, 4, 4, 4, 3, 3, 4, 4, 4, 3, 3, 4, 4, 4, 4, 3, 3, 3, 3, 3, 3, 3, 3, 3, 3, 3, 3, 4, 4, 4, 4, 4, 4, 4, 4, 4, 4, 4, 4, 4, 3, 3, 4, 4, 4, 3, 3, 4, 4, 4, 3, 3, 4, 4, 4, 3, 3, 4, 4, 4, 3, 3, 4, 4, 4, 3, 3, 4, 4, 4, 4, 3, 3, 3, 3, 3, 3, 3, 3, 3, 3, 3, 3, 4, 4, 4, 4, 4, 4, 4, 4, 4, 4, 4, 4, 4, 4, 4, 4, 4, 4, 4, 4, 4, 4, 4, 4, 4, 4, 4, 4, 4, 4, 4, 4, 4, 4, 4, 4, 4, 4, 4, 4, 4, 4, 4, 4, 4, 4, 4, 4, 4, 4, 4, 4, 4, 4, 4, 4, 4, 4, 4, 4, 4, 4, 4, 4, 4, 4, 4, 4, 4, 4, 4, 4, 4, 4, 4, 4, 4, 3, 3, 4, 4, 4, 3, 3, 4, 4, 4, 3, 3, 4, 4, 4, 3, 3, 4, 4, 4, 3, 3, 4, 4, 4, 3, 3, 4, 4, 4, 4, 3, 3, 3, 3, 3, 3, 3, 3, 3, 3, 3, 3, 4, 4, 4, 4, 4, 4, 4, 4, 4, 4, 4, 4, 4, 3, 3, 4, 4, 4, 3, 3, 4, 4, 4, 3, 3, 4, 4, 4, 3, 3, 4, 4, 4, 3, 3, 4, 4, 4, 3, 3, 4, 4, 4, 4, 3, 3, 3, 3, 3, 3, 3, 3, 3, 3, 3, 3, 4, 4, 4, 4, 4, 4, 4, 4, 4, 4, 1, 2, 1, 2, 1, 2, 1, 2, 1, 2, 1, 2, 1, 2, 1, 2, 1, 2, 1, 2, 1, 2, 1, 2, 1, 2, 1, 2, 1, 2, 1, 2, 1, 2, 1, 2, 1, 2, 1, 2, 1, 2, 1, 2, 1, 2, 1, 2, 1, 2, 1, 2, 1, 2, 1, 2, 1, 2, 1, 2, 1, 2, 1, 2, 0, 0, 0, 0, 0, 0, 0, 0, 0, 0, 0, 0, 0, 0, 0, 0, 0, 0, 0, 0, 0, 0, 0, 0, 0, 0, 0, 0, 0, 0, 0, 0, 2, 2, 2, 2, 2, 2, 2, 2, 2, 2, 2, 2, 2, 2, 2, 2, 2, 2, 2, 2, 2, 2, 2, 2, 2, 2, 2, 2, 2, 2, 2, 2, 0, 0, 0, 0, 0, 0, 0, 0, 0, 0, 0, 0, 0, 0, 0, 0, 0, 0, 0, 0, 0, 0, 0, 0, 0, 0, 0, 0, 0, 0, 0, 0, 0, 0, 0, 0, 0, 0, 0, 0, 0, 0, 0, 0, 0, 0, 0, 0, 0, 0, 0, 0, 0, 0, 0, 0, 0, 0, 0, 0, 0, 0, 0, 0, 3, 3, 3, 3, 3, 3, 3, 3, 3, 3, 3, 3, 3, 3, 3, 3, 3, 3, 3, 3, 3, 3, 3, 3, 3, 3, 3, 3, 3, 3, 3, 3, 3, 0, 3, 0, 3, 0, 3, 0, 3, 0, 3, 0, 3, 0, 3, 0, 3, 0, 3, 0, 3, 0, 3, 0, 3, 0, 3, 0, 3, 0, 3, 0, 3, 0, 3, 0, 3, 0, 3, 0, 3, 0, 3, 0, 3, 0, 3, 0, 3, 0, 3, 0, 3, 0, 3, 0, 3, 0, 3, 0, 3, 0, 3, 0])
_uv = me_cube.uv_layers.new(name='UVMap')
_uv.uv.foreach_set('vector', [0.6562, 0.5313, 0.6875, 0.5313, 0.6875, 0.5625, 0.6563, 0.5625, 0.6875, 0.5313, 0.7188, 0.5313, 0.7188, 0.5625, 0.6875, 0.5625, 0.7188, 0.5313, 0.75, 0.5313, 0.75, 0.5625, 0.7188, 0.5625, 0.75, 0.5313, 0.7813, 0.5313, 0.7813, 0.5625, 0.75, 0.5625, 0.7813, 0.5313, 0.8125, 0.5313, 0.8125, 0.5625, 0.7813, 0.5625, 0.8125, 0.5313, 0.8438, 0.5313, 0.8438, 0.5625, 0.8125, 0.5625, 0.6563, 0.5625, 0.6875, 0.5625, 0.6875, 0.5938, 0.6563, 0.5938, 0.6875, 0.5625, 0.7188, 0.5625, 0.7187, 0.5938, 0.6875, 0.5938, 0.7188, 0.5625, 0.75, 0.5625, 0.75, 0.5938, 0.7187, 0.5938, 0.75, 0.5625, 0.7813, 0.5625, 0.7813, 0.5938, 0.75, 0.5938, 0.7813, 0.5625, 0.8125, 0.5625, 0.8125, 0.5938, 0.7813, 0.5938, 0.8125, 0.5625, 0.8438, 0.5625, 0.8438, 0.5938, 0.8125, 0.5938, 0.6563, 0.5938, 0.6875, 0.5938, 0.6875, 0.625, 0.6563, 0.625, 0.6875, 0.5938, 0.7187, 0.5938, 0.7188, 0.625, 0.6875, 0.625, 0.7187, 0.5938, 0.75, 0.5938, 0.75, 0.625, 0.7188, 0.625, 0.75, 0.5938, 0.7813, 0.5938, 0.7813, 0.625, 0.75, 0.625, 0.7813, 0.5938, 0.8125, 0.5938, 0.8125, 0.625, 0.7813, 0.625, 0.8125, 0.5938, 0.8438, 0.5938, 0.8438, 0.625, 0.8125, 0.625, 0.6563, 0.625, 0.6875, 0.625, 0.6875, 0.6563, 0.6563, 0.6563, 0.6875, 0.625, 0.7188, 0.625, 0.7187, 0.6563, 0.6875, 0.6563, 0.7188, 0.625, 0.75, 0.625, 0.75, 0.6563, 0.7187, 0.6563, 0.75, 0.625, 0.7813, 0.625, 0.7813, 0.6563, 0.75, 0.6563, 0.7813, 0.625, 0.8125, 0.625, 0.8125, 0.6563, 0.7813, 0.6563, 0.8125, 0.625, 0.8438, 0.625, 0.8438, 0.6562, 0.8125, 0.6563, 0.6563, 0.6563, 0.6875, 0.6563, 0.6875, 0.6875, 0.6562, 0.6875, 0.6875, 0.6563, 0.7187, 0.6563, 0.7188, 0.6875, 0.6875, 0.6875, 0.7187, 0.6563, 0.75, 0.6563, 0.75, 0.6875, 0.7188, 0.6875, 0.75, 0.6563, 0.7813, 0.6563, 0.7813, 0.6875, 0.75, 0.6875, 0.7813, 0.6563, 0.8125, 0.6563, 0.8125, 0.6875, 0.7813, 0.6875, 0.8125, 0.6563, 0.8438, 0.6562, 0.8438, 0.6875, 0.8125, 0.6875, 0.6562, 0.6875, 0.6875, 0.6875, 0.6875, 0.7188, 0.6562, 0.7188, 0.6875, 0.6875, 0.7188, 0.6875, 0.7188, 0.7188, 0.6875, 0.7188, 0.7188, 0.6875, 0.75, 0.6875, 0.75, 0.7188, 0.7188, 0.7188, 0.75, 0.6875, 0.7813, 0.6875, 0.7813, 0.7188, 0.75, 0.7188, 0.7813, 0.6875, 0.8125, 0.6875, 0.8125, 0.7188, 0.7813, 0.7188, 0.8125, 0.6875, 0.8438, 0.6875, 0.8438, 0.7188, 0.8125, 0.7188, 0.625, 0.5, 0.6563, 0.5, 0.6562, 0.5313, 0.625, 0.5313, 0.6563, 0.5, 0.6875, 0.5, 0.6875, 0.5313, 0.6562, 0.5313, 0.6875, 0.5, 0.7188, 0.5, 0.7188, 0.5313, 0.6875, 0.5313, 0.7188, 0.5, 0.75, 0.5, 0.75, 0.5313, 0.7188, 0.5313, 0.75, 0.5, 0.7813, 0.5, 0.7813, 0.5313, 0.75, 0.5313, 0.7813, 0.5, 0.8125, 0.5, 0.8125, 0.5313, 0.7813, 0.5313, 0.8125, 0.5, 0.8438, 0.5, 0.8438, 0.5313, 0.8125, 0.5313, 0.8438, 0.5, 0.875, 0.5, 0.875, 0.5313, 0.8438, 0.5313, 0.8438, 0.5313, 0.875, 0.5313, 0.875, 0.5625, 0.8438, 0.5625, 0.8438, 0.5625, 0.875, 0.5625, 0.875, 0.5938, 0.8438, 0.5938, 0.8438, 0.5938, 0.875, 0.5938, 0.875, 0.625, 0.8438, 0.625, 0.8438, 0.625, 0.875, 0.625, 0.875, 0.6563, 0.8438, 0.6562, 0.8438, 0.6562, 0.875, 0.6563, 0.875, 0.6875, 0.8438, 0.6875, 0.8438, 0.6875, 0.875, 0.6875, 0.875, 0.7188, 0.8438, 0.7188, 0.8438, 0.7188, 0.875, 0.7188, 0.875, 0.75, 0.8438, 0.75, 0.8125, 0.7188, 0.8438, 0.7188, 0.8438, 0.75, 0.8125, 0.75, 0.7813, 0.7188, 0.8125, 0.7188, 0.8125, 0.75, 0.7813, 0.75, 0.75, 0.7188, 0.7813, 0.7188, 0.7813, 0.75, 0.75, 0.75, 0.7188, 0.7188, 0.75, 0.7188, 0.75, 0.75, 0.7188, 0.75, 0.6875, 0.7188, 0.7188, 0.7188, 0.7188, 0.75, 0.6875, 0.75, 0.6562, 0.7188, 0.6875, 0.7188, 0.6875, 0.75, 0.6563, 0.75, 0.625, 0.7188, 0.6562, 0.7188, 0.6563, 0.75, 0.625, 0.75, 0.625, 0.6875, 0.6562, 0.6875, 0.6562, 0.7188, 0.625, 0.7188, 0.625, 0.6563, 0.6563, 0.6563, 0.6562, 0.6875, 0.625, 0.6875, 0.625, 0.625, 0.6563, 0.625, 0.6563, 0.6563, 0.625, 0.6563, 0.625, 0.5938, 0.6563, 0.5938, 0.6563, 0.625, 0.625, 0.625, 0.625, 0.5625, 0.6563, 0.5625, 0.6563, 0.5938, 0.625, 0.5938, 0.625, 0.5313, 0.6562, 0.5313, 0.6563, 0.5625, 0.625, 0.5625, 0.4063, 0.7812, 0.4375, 0.7813, 0.4375, 0.8125, 0.4063, 0.8125, 0.4375, 0.7813, 0.4688, 0.7813, 0.4688, 0.8125, 0.4375, 0.8125, 0.4688, 0.7813, 0.5, 0.7813, 0.5, 0.8125, 0.4688, 0.8125, 0.5313, 0.7813, 0.5625, 0.7812, 0.5625, 0.8125, 0.5312, 0.8125, 0.5625, 0.7812, 0.5938, 0.7812, 0.5938, 0.8125, 0.5625, 0.8125, 0.4063, 0.8125, 0.4375, 0.8125, 0.4375, 0.8438, 0.4063, 0.8438, 0.4375, 0.8125, 0.4688, 0.8125, 0.4688, 0.8438, 0.4375, 0.8438, 0.4688, 0.8125, 0.5, 0.8125, 0.5, 0.8438, 0.4688, 0.8438, 0.5312, 0.8125, 0.5625, 0.8125, 0.5625, 0.8438, 0.5313, 0.8438, 0.5625, 0.8125, 0.5938, 0.8125, 0.5938, 0.8438, 0.5625, 0.8438, 0.4063, 0.8438, 0.4375, 0.8438, 0.4375, 0.875, 0.4063, 0.875, 0.4375, 0.8438, 0.4688, 0.8438, 0.4688, 0.875, 0.4375, 0.875, 0.4688, 0.8438, 0.5, 0.8438, 0.5, 0.875, 0.4688, 0.875, 0.5313, 0.8438, 0.5625, 0.8438, 0.5625, 0.875, 0.5312, 0.875, 0.5625, 0.8438, 0.5938, 0.8438, 0.5938, 0.875, 0.5625, 0.875, 0.4063, 0.875, 0.4375, 0.875, 0.4375, 0.9063, 0.4063, 0.9062, 0.4375, 0.875, 0.4688, 0.875, 0.4688, 0.9063, 0.4375, 0.9063, 0.4688, 0.875, 0.5, 0.875, 0.5, 0.9063, 0.4688, 0.9063, 0.5312, 0.875, 0.5625, 0.875, 0.5625, 0.9063, 0.5313, 0.9063, 0.5625, 0.875, 0.5938, 0.875, 0.5938, 0.9063, 0.5625, 0.9063, 0.4063, 0.9062, 0.4375, 0.9063, 0.4375, 0.9375, 0.4063, 0.9375, 0.4375, 0.9063, 0.4688, 0.9063, 0.4688, 0.9375, 0.4375, 0.9375, 0.4688, 0.9063, 0.5, 0.9063, 0.5, 0.9375, 0.4688, 0.9375, 0.5313, 0.9063, 0.5625, 0.9063, 0.5625, 0.9375, 0.5312, 0.9375, 0.5625, 0.9063, 0.5938, 0.9063, 0.5938, 0.9375, 0.5625, 0.9375, 0.4063, 0.9375, 0.4375, 0.9375, 0.4375, 0.9688, 0.4063, 0.9688, 0.4375, 0.9375, 0.4688, 0.9375, 0.4688, 0.9688, 0.4375, 0.9688, 0.4688, 0.9375, 0.5, 0.9375, 0.5, 0.9688, 0.4688, 0.9688, 0.5312, 0.9375, 0.5625, 0.9375, 0.5625, 0.9688, 0.5313, 0.9688, 0.5625, 0.9375, 0.5938, 0.9375, 0.5938, 0.9688, 0.5625, 0.9688, 0.375, 0.75, 0.4063, 0.75, 0.4063, 0.7812, 0.375, 0.7813, 0.4063, 0.75, 0.4375, 0.75, 0.4375, 0.7813, 0.4063, 0.7812, 0.4375, 0.75, 0.4688, 0.75, 0.4688, 0.7813, 0.4375, 0.7813, 0.4688, 0.75, 0.5, 0.75, 0.5, 0.7813, 0.4688, 0.7813, 0.5312, 0.75, 0.5625, 0.75, 0.5625, 0.7812, 0.5313, 0.7813, 0.5625, 0.75, 0.5938, 0.75, 0.5938, 0.7812, 0.5625, 0.7812, 0.5938, 0.75, 0.625, 0.75, 0.625, 0.7813, 0.5938, 0.7812, 0.5938, 0.7812, 0.625, 0.7813, 0.625, 0.8125, 0.5938, 0.8125, 0.5938, 0.8125, 0.625, 0.8125, 0.625, 0.8438, 0.5938, 0.8438, 0.5938, 0.8438, 0.625, 0.8438, 0.625, 0.875, 0.5938, 0.875, 0.5938, 0.875, 0.625, 0.875, 0.625, 0.9063, 0.5938, 0.9063, 0.5938, 0.9063, 0.625, 0.9063, 0.625, 0.9375, 0.5938, 0.9375, 0.5938, 0.9375, 0.625, 0.9375, 0.625, 0.9688, 0.5938, 0.9688, 0.5938, 0.9688, 0.625, 0.9688, 0.625, 1.0, 0.5938, 1.0, 0.5625, 0.9688, 0.5938, 0.9688, 0.5938, 1.0, 0.5625, 1.0, 0.5313, 0.9688, 0.5625, 0.9688, 0.5625, 1.0, 0.5313, 1.0, 0.4688, 0.9688, 0.5, 0.9688, 0.5, 1.0, 0.4688, 1.0, 0.4375, 0.9688, 0.4688, 0.9688, 0.4688, 1.0, 0.4375, 1.0, 0.4063, 0.9688, 0.4375, 0.9688, 0.4375, 1.0, 0.4063, 1.0, 0.375, 0.9688, 0.4063, 0.9688, 0.4063, 1.0, 0.375, 1.0, 0.375, 0.9375, 0.4063, 0.9375, 0.4063, 0.9688, 0.375, 0.9688, 0.375, 0.9063, 0.4063, 0.9062, 0.4063, 0.9375, 0.375, 0.9375, 0.375, 0.875, 0.4063, 0.875, 0.4063, 0.9062, 0.375, 0.9063, 0.375, 0.8438, 0.4063, 0.8438, 0.4063, 0.875, 0.375, 0.875, 0.375, 0.8125, 0.4063, 0.8125, 0.4063, 0.8438, 0.375, 0.8438, 0.375, 0.7813, 0.4063, 0.7812, 0.4063, 0.8125, 0.375, 0.8125, 0.4063, 0.03125, 0.4375, 0.03125, 0.4375, 0.0625, 0.4063, 0.0625, 0.4375, 0.03125, 0.4688, 0.03125, 0.4688, 0.0625, 0.4375, 0.0625, 0.4688, 0.03125, 0.5, 0.03125, 0.5, 0.0625, 0.4688, 0.0625, 0.5312, 0.03125, 0.5625, 0.03125, 0.5625, 0.0625, 0.5312, 0.0625, 0.5625, 0.03125, 0.5938, 0.03125, 0.5938, 0.0625, 0.5625, 0.0625, 0.4063, 0.0625, 0.4375, 0.0625, 0.4375, 0.09375, 0.4063, 0.09375, 0.4375, 0.0625, 0.4688, 0.0625, 0.4688, 0.09375, 0.4375, 0.09375, 0.4688, 0.0625, 0.5, 0.0625, 0.5, 0.09375, 0.4688, 0.09375, 0.5312, 0.0625, 0.5625, 0.0625, 0.5625, 0.09375, 0.5313, 0.09375, 0.5625, 0.0625, 0.5938, 0.0625, 0.5938, 0.09375, 0.5625, 0.09375, 0.4063, 0.09375, 0.4375, 0.09375, 0.4375, 0.125, 0.4063, 0.125, 0.4375, 0.09375, 0.4688, 0.09375, 0.4688, 0.125, 0.4375, 0.125, 0.4688, 0.09375, 0.5, 0.09375, 0.5, 0.125, 0.4688, 0.125, 0.5313, 0.09375, 0.5625, 0.09375, 0.5625, 0.125, 0.5312, 0.125, 0.5625, 0.09375, 0.5938, 0.09375, 0.5938, 0.125, 0.5625, 0.125, 0.4063, 0.125, 0.4375, 0.125, 0.4375, 0.1562, 0.4063, 0.1563, 0.4375, 0.125, 0.4688, 0.125, 0.4688, 0.1563, 0.4375, 0.1562, 0.4688, 0.125, 0.5, 0.125, 0.5, 0.1562, 0.4688, 0.1563, 0.5312, 0.125, 0.5625, 0.125, 0.5625, 0.1562, 0.5313, 0.1563, 0.5625, 0.125, 0.5938, 0.125, 0.5938, 0.1562, 0.5625, 0.1562, 0.4063, 0.1563, 0.4375, 0.1562, 0.4375, 0.1875, 0.4063, 0.1875, 0.4375, 0.1562, 0.4688, 0.1563, 0.4688, 0.1875, 0.4375, 0.1875, 0.4688, 0.1563, 0.5, 0.1562, 0.5, 0.1875, 0.4688, 0.1875, 0.5313, 0.1563, 0.5625, 0.1562, 0.5625, 0.1875, 0.5312, 0.1875, 0.5625, 0.1562, 0.5938, 0.1562, 0.5938, 0.1875, 0.5625, 0.1875, 0.4063, 0.1875, 0.4375, 0.1875, 0.4375, 0.2188, 0.4063, 0.2188, 0.4375, 0.1875, 0.4688, 0.1875, 0.4688, 0.2188, 0.4375, 0.2188, 0.4688, 0.1875, 0.5, 0.1875, 0.5, 0.2188, 0.4688, 0.2188, 0.5312, 0.1875, 0.5625, 0.1875, 0.5625, 0.2188, 0.5313, 0.2188, 0.5625, 0.1875, 0.5938, 0.1875, 0.5938, 0.2188, 0.5625, 0.2188, 0.375, 0.0, 0.4063, 0.0, 0.4063, 0.03125, 0.375, 0.03125, 0.4063, 0.0, 0.4375, 0.0, 0.4375, 0.03125, 0.4063, 0.03125, 0.4375, 0.0, 0.4688, 0.0, 0.4688, 0.03125, 0.4375, 0.03125, 0.4688, 0.0, 0.5, 0.0, 0.5, 0.03125, 0.4688, 0.03125, 0.5313, 0.0, 0.5625, 0.0, 0.5625, 0.03125, 0.5312, 0.03125, 0.5625, 0.0, 0.5938, 0.0, 0.5938, 0.03125, 0.5625, 0.03125, 0.5938, 0.0, 0.625, 0.0, 0.625, 0.03125, 0.5938, 0.03125, 0.5938, 0.03125, 0.625, 0.03125, 0.625, 0.0625, 0.5938, 0.0625, 0.5938, 0.0625, 0.625, 0.0625, 0.625, 0.09375, 0.5938, 0.09375, 0.5938, 0.09375, 0.625, 0.09375, 0.625, 0.125, 0.5938, 0.125, 0.5938, 0.125, 0.625, 0.125, 0.625, 0.1563, 0.5938, 0.1562, 0.5938, 0.1562, 0.625, 0.1563, 0.625, 0.1875, 0.5938, 0.1875, 0.5938, 0.1875, 0.625, 0.1875, 0.625, 0.2188, 0.5938, 0.2188, 0.5938, 0.2188, 0.625, 0.2188, 0.625, 0.25, 0.5938, 0.25, 0.5625, 0.2188, 0.5938, 0.2188, 0.5938, 0.25, 0.5625, 0.25, 0.5313, 0.2188, 0.5625, 0.2188, 0.5625, 0.25, 0.5312, 0.25, 0.4688, 0.2188, 0.5, 0.2188, 0.5, 0.25, 0.4688, 0.25, 0.4375, 0.2188, 0.4688, 0.2188, 0.4688, 0.25, 0.4375, 0.25, 0.4063, 0.2188, 0.4375, 0.2188, 0.4375, 0.25, 0.4063, 0.25, 0.375, 0.2188, 0.4063, 0.2188, 0.4063, 0.25, 0.375, 0.25, 0.375, 0.1875, 0.4063, 0.1875, 0.4063, 0.2188, 0.375, 0.2188, 0.375, 0.1563, 0.4063, 0.1563, 0.4063, 0.1875, 0.375, 0.1875, 0.375, 0.125, 0.4063, 0.125, 0.4063, 0.1563, 0.375, 0.1563, 0.375, 0.09375, 0.4063, 0.09375, 0.4063, 0.125, 0.375, 0.125, 0.375, 0.0625, 0.4063, 0.0625, 0.4063, 0.09375, 0.375, 0.09375, 0.375, 0.03125, 0.4063, 0.03125, 0.4063, 0.0625, 0.375, 0.0625, 0.1563, 0.5313, 0.1875, 0.5313, 0.1875, 0.5625, 0.1563, 0.5625, 0.1875, 0.5313, 0.2188, 0.5313, 0.2188, 0.5625, 0.1875, 0.5625, 0.2188, 0.5313, 0.25, 0.5313, 0.25, 0.5625, 0.2188, 0.5625, 0.25, 0.5313, 0.2812, 0.5313, 0.2813, 0.5625, 0.25, 0.5625, 0.2812, 0.5313, 0.3125, 0.5313, 0.3125, 0.5625, 0.2813, 0.5625, 0.3125, 0.5313, 0.3438, 0.5313, 0.3438, 0.5625, 0.3125, 0.5625, 0.1563, 0.5625, 0.1875, 0.5625, 0.1875, 0.5938, 0.1562, 0.5938, 0.1875, 0.5625, 0.2188, 0.5625, 0.2188, 0.5938, 0.1875, 0.5938, 0.2188, 0.5625, 0.25, 0.5625, 0.25, 0.5938, 0.2188, 0.5938, 0.25, 0.5625, 0.2813, 0.5625, 0.2813, 0.5938, 0.25, 0.5938, 0.2813, 0.5625, 0.3125, 0.5625, 0.3125, 0.5938, 0.2813, 0.5938, 0.3125, 0.5625, 0.3438, 0.5625, 0.3438, 0.5938, 0.3125, 0.5938, 0.1562, 0.5938, 0.1875, 0.5938, 0.1875, 0.625, 0.1563, 0.625, 0.1875, 0.5938, 0.2188, 0.5938, 0.2188, 0.625, 0.1875, 0.625, 0.2188, 0.5938, 0.25, 0.5938, 0.25, 0.625, 0.2188, 0.625, 0.25, 0.5938, 0.2813, 0.5938, 0.2813, 0.625, 0.25, 0.625, 0.2813, 0.5938, 0.3125, 0.5938, 0.3125, 0.625, 0.2813, 0.625, 0.3125, 0.5938, 0.3438, 0.5938, 0.3438, 0.625, 0.3125, 0.625, 0.1563, 0.625, 0.1875, 0.625, 0.1875, 0.6563, 0.1562, 0.6562, 0.1875, 0.625, 0.2188, 0.625, 0.2188, 0.6563, 0.1875, 0.6563, 0.2188, 0.625, 0.25, 0.625, 0.25, 0.6563, 0.2188, 0.6563, 0.25, 0.625, 0.2813, 0.625, 0.2813, 0.6563, 0.25, 0.6563, 0.2813, 0.625, 0.3125, 0.625, 0.3125, 0.6563, 0.2813, 0.6563, 0.3125, 0.625, 0.3438, 0.625, 0.3438, 0.6563, 0.3125, 0.6563, 0.1562, 0.6562, 0.1875, 0.6563, 0.1875, 0.6875, 0.1563, 0.6875, 0.1875, 0.6563, 0.2188, 0.6563, 0.2188, 0.6875, 0.1875, 0.6875, 0.2188, 0.6563, 0.25, 0.6563, 0.25, 0.6875, 0.2188, 0.6875, 0.25, 0.6563, 0.2813, 0.6563, 0.2813, 0.6875, 0.25, 0.6875, 0.2813, 0.6563, 0.3125, 0.6563, 0.3125, 0.6875, 0.2813, 0.6875, 0.3125, 0.6563, 0.3438, 0.6563, 0.3438, 0.6875, 0.3125, 0.6875, 0.1563, 0.6875, 0.1875, 0.6875, 0.1875, 0.7188, 0.1563, 0.7188, 0.1875, 0.6875, 0.2188, 0.6875, 0.2188, 0.7188, 0.1875, 0.7188, 0.2188, 0.6875, 0.25, 0.6875, 0.25, 0.7188, 0.2188, 0.7188, 0.25, 0.6875, 0.2813, 0.6875, 0.2812, 0.7188, 0.25, 0.7188, 0.2813, 0.6875, 0.3125, 0.6875, 0.3125, 0.7188, 0.2812, 0.7188, 0.3125, 0.6875, 0.3438, 0.6875, 0.3438, 0.7188, 0.3125, 0.7188, 0.125, 0.5, 0.1563, 0.5, 0.1563, 0.5313, 0.125, 0.5313, 0.1563, 0.5, 0.1875, 0.5, 0.1875, 0.5313, 0.1563, 0.5313, 0.1875, 0.5, 0.2188, 0.5, 0.2188, 0.5313, 0.1875, 0.5313, 0.2188, 0.5, 0.25, 0.5, 0.25, 0.5313, 0.2188, 0.5313, 0.25, 0.5, 0.2813, 0.5, 0.2812, 0.5313, 0.25, 0.5313, 0.2813, 0.5, 0.3125, 0.5, 0.3125, 0.5313, 0.2812, 0.5313, 0.3125, 0.5, 0.3438, 0.5, 0.3438, 0.5313, 0.3125, 0.5313, 0.3438, 0.5, 0.375, 0.5, 0.375, 0.5313, 0.3438, 0.5313, 0.3438, 0.5313, 0.375, 0.5313, 0.375, 0.5625, 0.3438, 0.5625, 0.3438, 0.5625, 0.375, 0.5625, 0.375, 0.5938, 0.3438, 0.5938, 0.3438, 0.5938, 0.375, 0.5938, 0.375, 0.625, 0.3438, 0.625, 0.3438, 0.625, 0.375, 0.625, 0.375, 0.6563, 0.3438, 0.6563, 0.3438, 0.6563, 0.375, 0.6563, 0.375, 0.6875, 0.3438, 0.6875, 0.3438, 0.6875, 0.375, 0.6875, 0.375, 0.7188, 0.3438, 0.7188, 0.3438, 0.7188, 0.375, 0.7188, 0.375, 0.75, 0.3438, 0.75, 0.3125, 0.7188, 0.3438, 0.7188, 0.3438, 0.75, 0.3125, 0.75, 0.2812, 0.7188, 0.3125, 0.7188, 0.3125, 0.75, 0.2813, 0.75, 0.25, 0.7188, 0.2812, 0.7188, 0.2813, 0.75, 0.25, 0.75, 0.2188, 0.7188, 0.25, 0.7188, 0.25, 0.75, 0.2188, 0.75, 0.1875, 0.7188, 0.2188, 0.7188, 0.2188, 0.75, 0.1875, 0.75, 0.1563, 0.7188, 0.1875, 0.7188, 0.1875, 0.75, 0.1563, 0.75, 0.125, 0.7188, 0.1563, 0.7188, 0.1563, 0.75, 0.125, 0.75, 0.125, 0.6875, 0.1563, 0.6875, 0.1563, 0.7188, 0.125, 0.7188, 0.125, 0.6563, 0.1562, 0.6562, 0.1563, 0.6875, 0.125, 0.6875, 0.125, 0.625, 0.1563, 0.625, 0.1562, 0.6562, 0.125, 0.6563, 0.125, 0.5938, 0.1562, 0.5938, 0.1563, 0.625, 0.125, 0.625, 0.125, 0.5625, 0.1563, 0.5625, 0.1562, 0.5938, 0.125, 0.5938, 0.125, 0.5313, 0.1563, 0.5313, 0.1563, 0.5625, 0.125, 0.5625, 0.4063, 0.5313, 0.4375, 0.5313, 0.4375, 0.5625, 0.4063, 0.5625, 0.4375, 0.5313, 0.4688, 0.5313, 0.4688, 0.5625, 0.4375, 0.5625, 0.4688, 0.5313, 0.5, 0.5313, 0.5, 0.5625, 0.4688, 0.5625, 0.5313, 0.5313, 0.5625, 0.5313, 0.5625, 0.5625, 0.5312, 0.5625, 0.5625, 0.5313, 0.5938, 0.5313, 0.5938, 0.5625, 0.5625, 0.5625, 0.4063, 0.5625, 0.4375, 0.5625, 0.4375, 0.5938, 0.4063, 0.5938, 0.4375, 0.5625, 0.4688, 0.5625, 0.4688, 0.5938, 0.4375, 0.5938, 0.4688, 0.5625, 0.5, 0.5625, 0.5, 0.5938, 0.4688, 0.5938, 0.5312, 0.5625, 0.5625, 0.5625, 0.5625, 0.5938, 0.5313, 0.5938, 0.5625, 0.5625, 0.5938, 0.5625, 0.5938, 0.5938, 0.5625, 0.5938, 0.4063, 0.5938, 0.4375, 0.5938, 0.4375, 0.625, 0.4063, 0.625, 0.4375, 0.5938, 0.4688, 0.5938, 0.4688, 0.625, 0.4375, 0.625, 0.4688, 0.5938, 0.5, 0.5938, 0.5, 0.625, 0.4688, 0.625, 0.5313, 0.5938, 0.5625, 0.5938, 0.5625, 0.625, 0.5312, 0.625, 0.5625, 0.5938, 0.5938, 0.5938, 0.5938, 0.625, 0.5625, 0.625, 0.4063, 0.625, 0.4375, 0.625, 0.4375, 0.6563, 0.4063, 0.6563, 0.4375, 0.625, 0.4688, 0.625, 0.4688, 0.6563, 0.4375, 0.6563, 0.4688, 0.625, 0.5, 0.625, 0.5, 0.6563, 0.4688, 0.6563, 0.5312, 0.625, 0.5625, 0.625, 0.5625, 0.6563, 0.5313, 0.6563, 0.5625, 0.625, 0.5938, 0.625, 0.5938, 0.6563, 0.5625, 0.6563, 0.4063, 0.6563, 0.4375, 0.6563, 0.4375, 0.6875, 0.4063, 0.6875, 0.4375, 0.6563, 0.4688, 0.6563, 0.4688, 0.6875, 0.4375, 0.6875, 0.4688, 0.6563, 0.5, 0.6563, 0.5, 0.6875, 0.4688, 0.6875, 0.5313, 0.6563, 0.5625, 0.6563, 0.5625, 0.6875, 0.5312, 0.6875, 0.5625, 0.6563, 0.5938, 0.6563, 0.5938, 0.6875, 0.5625, 0.6875, 0.4063, 0.6875, 0.4375, 0.6875, 0.4375, 0.7188, 0.4063, 0.7188, 0.4375, 0.6875, 0.4688, 0.6875, 0.4688, 0.7187, 0.4375, 0.7188, 0.4688, 0.6875, 0.5, 0.6875, 0.5, 0.7188, 0.4688, 0.7187, 0.5312, 0.6875, 0.5625, 0.6875, 0.5625, 0.7188, 0.5313, 0.7187, 0.5625, 0.6875, 0.5938, 0.6875, 0.5938, 0.7188, 0.5625, 0.7188, 0.375, 0.5, 0.4063, 0.5, 0.4063, 0.5313, 0.375, 0.5313, 0.4063, 0.5, 0.4375, 0.5, 0.4375, 0.5313, 0.4063, 0.5313, 0.4375, 0.5, 0.4688, 0.5, 0.4688, 0.5313, 0.4375, 0.5313, 0.4688, 0.5, 0.5, 0.5, 0.5, 0.5313, 0.4688, 0.5313, 0.5312, 0.5, 0.5625, 0.5, 0.5625, 0.5313, 0.5313, 0.5313, 0.5625, 0.5, 0.5938, 0.5, 0.5938, 0.5313, 0.5625, 0.5313, 0.5938, 0.5, 0.625, 0.5, 0.625, 0.5313, 0.5938, 0.5313, 0.5938, 0.5313, 0.625, 0.5313, 0.625, 0.5625, 0.5938, 0.5625, 0.5938, 0.5625, 0.625, 0.5625, 0.625, 0.5938, 0.5938, 0.5938, 0.5938, 0.5938, 0.625, 0.5938, 0.625, 0.625, 0.5938, 0.625, 0.5938, 0.625, 0.625, 0.625, 0.625, 0.6563, 0.5938, 0.6563, 0.5938, 0.6563, 0.625, 0.6563, 0.625, 0.6875, 0.5938, 0.6875, 0.5938, 0.6875, 0.625, 0.6875, 0.625, 0.7188, 0.5938, 0.7188, 0.5938, 0.7188, 0.625, 0.7188, 0.625, 0.75, 0.5938, 0.75, 0.5625, 0.7188, 0.5938, 0.7188, 0.5938, 0.75, 0.5625, 0.75, 0.5313, 0.7187, 0.5625, 0.7188, 0.5625, 0.75, 0.5312, 0.75, 0.4688, 0.7187, 0.5, 0.7188, 0.5, 0.75, 0.4688, 0.75, 0.4375, 0.7188, 0.4688, 0.7187, 0.4688, 0.75, 0.4375, 0.75, 0.4063, 0.7188, 0.4375, 0.7188, 0.4375, 0.75, 0.4063, 0.75, 0.375, 0.7188, 0.4063, 0.7188, 0.4063, 0.75, 0.375, 0.75, 0.375, 0.6875, 0.4063, 0.6875, 0.4063, 0.7188, 0.375, 0.7188, 0.375, 0.6563, 0.4063, 0.6563, 0.4063, 0.6875, 0.375, 0.6875, 0.375, 0.625, 0.4063, 0.625, 0.4063, 0.6563, 0.375, 0.6563, 0.375, 0.5938, 0.4063, 0.5938, 0.4063, 0.625, 0.375, 0.625, 0.375, 0.5625, 0.4063, 0.5625, 0.4063, 0.5938, 0.375, 0.5938, 0.375, 0.5313, 0.4063, 0.5313, 0.4063, 0.5625, 0.375, 0.5625, 0.4063, 0.2813, 0.4375, 0.2813, 0.4375, 0.3125, 0.4063, 0.3125, 0.4375, 0.2813, 0.4688, 0.2813, 0.4688, 0.3125, 0.4375, 0.3125, 0.4688, 0.2813, 0.5, 0.2813, 0.5, 0.3125, 0.4688, 0.3125, 0.5313, 0.2813, 0.5625, 0.2813, 0.5625, 0.3125, 0.5312, 0.3125, 0.5625, 0.2813, 0.5938, 0.2813, 0.5938, 0.3125, 0.5625, 0.3125, 0.4063, 0.3125, 0.4375, 0.3125, 0.4375, 0.3438, 0.4063, 0.3438, 0.4375, 0.3125, 0.4688, 0.3125, 0.4688, 0.3438, 0.4375, 0.3438, 0.4688, 0.3125, 0.5, 0.3125, 0.5, 0.3438, 0.4688, 0.3438, 0.5312, 0.3125, 0.5625, 0.3125, 0.5625, 0.3438, 0.5313, 0.3438, 0.5625, 0.3125, 0.5938, 0.3125, 0.5938, 0.3438, 0.5625, 0.3438, 0.4063, 0.3438, 0.4375, 0.3438, 0.4375, 0.375, 0.4063, 0.375, 0.4375, 0.3438, 0.4688, 0.3438, 0.4688, 0.375, 0.4375, 0.375, 0.4688, 0.3438, 0.5, 0.3438, 0.5, 0.375, 0.4688, 0.375, 0.5313, 0.3438, 0.5625, 0.3438, 0.5625, 0.375, 0.5312, 0.375, 0.5625, 0.3438, 0.5938, 0.3438, 0.5938, 0.375, 0.5625, 0.375, 0.4063, 0.375, 0.4375, 0.375, 0.4375, 0.4063, 0.4063, 0.4062, 0.4375, 0.375, 0.4688, 0.375, 0.4688, 0.4063, 0.4375, 0.4063, 0.4688, 0.375, 0.5, 0.375, 0.5, 0.4063, 0.4688, 0.4063, 0.5312, 0.375, 0.5625, 0.375, 0.5625, 0.4063, 0.5313, 0.4063, 0.5625, 0.375, 0.5938, 0.375, 0.5938, 0.4063, 0.5625, 0.4063, 0.4063, 0.4062, 0.4375, 0.4063, 0.4375, 0.4375, 0.4063, 0.4375, 0.4375, 0.4063, 0.4688, 0.4063, 0.4688, 0.4375, 0.4375, 0.4375, 0.4688, 0.4063, 0.5, 0.4063, 0.5, 0.4375, 0.4688, 0.4375, 0.5313, 0.4063, 0.5625, 0.4063, 0.5625, 0.4375, 0.5312, 0.4375, 0.5625, 0.4063, 0.5938, 0.4063, 0.5938, 0.4375, 0.5625, 0.4375, 0.4063, 0.4375, 0.4375, 0.4375, 0.4375, 0.4688, 0.4063, 0.4688, 0.4375, 0.4375, 0.4688, 0.4375, 0.4688, 0.4688, 0.4375, 0.4688, 0.4688, 0.4375, 0.5, 0.4375, 0.5, 0.4688, 0.4688, 0.4688, 0.5312, 0.4375, 0.5625, 0.4375, 0.5625, 0.4688, 0.5313, 0.4688, 0.5625, 0.4375, 0.5938, 0.4375, 0.5938, 0.4687, 0.5625, 0.4688, 0.375, 0.25, 0.4063, 0.25, 0.4063, 0.2813, 0.375, 0.2813, 0.4063, 0.25, 0.4375, 0.25, 0.4375, 0.2813, 0.4063, 0.2813, 0.4375, 0.25, 0.4688, 0.25, 0.4688, 0.2813, 0.4375, 0.2813, 0.4688, 0.25, 0.5, 0.25, 0.5, 0.2813, 0.4688, 0.2813, 0.5312, 0.25, 0.5625, 0.25, 0.5625, 0.2813, 0.5313, 0.2813, 0.5625, 0.25, 0.5938, 0.25, 0.5938, 0.2813, 0.5625, 0.2813, 0.5938, 0.25, 0.625, 0.25, 0.625, 0.2813, 0.5938, 0.2813, 0.5938, 0.2813, 0.625, 0.2813, 0.625, 0.3125, 0.5938, 0.3125, 0.5938, 0.3125, 0.625, 0.3125, 0.625, 0.3438, 0.5938, 0.3438, 0.5938, 0.3438, 0.625, 0.3438, 0.625, 0.375, 0.5938, 0.375, 0.5938, 0.375, 0.625, 0.375, 0.625, 0.4063, 0.5938, 0.4063, 0.5938, 0.4063, 0.625, 0.4063, 0.625, 0.4375, 0.5938, 0.4375, 0.5938, 0.4375, 0.625, 0.4375, 0.625, 0.4688, 0.5938, 0.4687, 0.5938, 0.4687, 0.625, 0.4688, 0.625, 0.5, 0.5938, 0.5, 0.5625, 0.4688, 0.5938, 0.4687, 0.5938, 0.5, 0.5625, 0.5, 0.5313, 0.4688, 0.5625, 0.4688, 0.5625, 0.5, 0.5312, 0.5, 0.4688, 0.4688, 0.5, 0.4688, 0.5, 0.5, 0.4688, 0.5, 0.4375, 0.4688, 0.4688, 0.4688, 0.4688, 0.5, 0.4375, 0.5, 0.4063, 0.4688, 0.4375, 0.4688, 0.4375, 0.5, 0.4063, 0.5, 0.375, 0.4688, 0.4063, 0.4688, 0.4063, 0.5, 0.375, 0.5, 0.375, 0.4375, 0.4063, 0.4375, 0.4063, 0.4688, 0.375, 0.4688, 0.375, 0.4063, 0.4063, 0.4062, 0.4063, 0.4375, 0.375, 0.4375, 0.375, 0.375, 0.4063, 0.375, 0.4063, 0.4062, 0.375, 0.4063, 0.375, 0.3438, 0.4063, 0.3438, 0.4063, 0.375, 0.375, 0.375, 0.375, 0.3125, 0.4063, 0.3125, 0.4063, 0.3438, 0.375, 0.3438, 0.375, 0.2813, 0.4063, 0.2813, 0.4063, 0.3125, 0.375, 0.3125, 0.5, 0.4688, 0.5093, 0.4688, 0.5093, 0.5, 0.5, 0.5, 0.5093, 0.4688, 0.5208, 0.4688, 0.5208, 0.5, 0.5093, 0.5, 0.5, 0.25, 0.5093, 0.25, 0.5134, 0.2813, 0.5, 0.2813, 0.5093, 0.25, 0.5208, 0.25, 0.5208, 0.2813, 0.5134, 0.2813, 0.5, 0.4375, 0.5093, 0.4375, 0.5093, 0.4688, 0.5, 0.4688, 0.5093, 0.4375, 0.5208, 0.4375, 0.5208, 0.4688, 0.5093, 0.4688, 0.5, 0.4063, 0.5134, 0.4063, 0.5093, 0.4375, 0.5, 0.4375, 0.5134, 0.4063, 0.5208, 0.4063, 0.5208, 0.4375, 0.5093, 0.4375, 0.5, 0.375, 0.5093, 0.375, 0.5134, 0.4063, 0.5, 0.4063, 0.5093, 0.375, 0.5208, 0.375, 0.5208, 0.4063, 0.5134, 0.4063, 0.5, 0.3438, 0.5093, 0.3438, 0.5093, 0.375, 0.5, 0.375, 0.5093, 0.3438, 0.5208, 0.3438, 0.5208, 0.375, 0.5093, 0.375, 0.5, 0.3125, 0.5093, 0.3125, 0.5093, 0.3438, 0.5, 0.3438, 0.5093, 0.3125, 0.5208, 0.3125, 0.5208, 0.3438, 0.5093, 0.3438, 0.5, 0.2813, 0.5134, 0.2813, 0.5093, 0.3125, 0.5, 0.3125, 0.5134, 0.2813, 0.5208, 0.2813, 0.5208, 0.3125, 0.5093, 0.3125, 0.5, 0.7188, 0.5093, 0.7188, 0.5093, 0.75, 0.5, 0.75, 0.5093, 0.7188, 0.5208, 0.7188, 0.5208, 0.75, 0.5093, 0.75, 0.5, 0.5, 0.5093, 0.5, 0.5134, 0.5313, 0.5, 0.5313, 0.5093, 0.5, 0.5208, 0.5, 0.5208, 0.5313, 0.5134, 0.5313, 0.5, 0.6875, 0.5093, 0.6875, 0.5093, 0.7188, 0.5, 0.7188, 0.5093, 0.6875, 0.5208, 0.6875, 0.5208, 0.7188, 0.5093, 0.7188, 0.5, 0.6563, 0.5134, 0.6563, 0.5093, 0.6875, 0.5, 0.6875, 0.5134, 0.6563, 0.5208, 0.6563, 0.5208, 0.6875, 0.5093, 0.6875, 0.5, 0.625, 0.5093, 0.625, 0.5134, 0.6563, 0.5, 0.6563, 0.5093, 0.625, 0.5208, 0.625, 0.5208, 0.6563, 0.5134, 0.6563, 0.5, 0.5938, 0.5093, 0.5938, 0.5093, 0.625, 0.5, 0.625, 0.5093, 0.5938, 0.5208, 0.5938, 0.5208, 0.625, 0.5093, 0.625, 0.5, 0.5625, 0.5093, 0.5625, 0.5093, 0.5938, 0.5, 0.5938, 0.5093, 0.5625, 0.5208, 0.5625, 0.5208, 0.5938, 0.5093, 0.5938, 0.5, 0.5313, 0.5134, 0.5313, 0.5093, 0.5625, 0.5, 0.5625, 0.5134, 0.5313, 0.5208, 0.5313, 0.5208, 0.5625, 0.5093, 0.5625, 0.5, 0.2188, 0.5093, 0.2188, 0.5093, 0.25, 0.5, 0.25, 0.5093, 0.2188, 0.5208, 0.2188, 0.5208, 0.25, 0.5093, 0.25, 0.5, 0.0, 0.5093, 0.0, 0.5134, 0.03125, 0.5, 0.03125, 0.5093, 0.0, 0.5208, 0.0, 0.5208, 0.03125, 0.5134, 0.03125, 0.5, 0.1875, 0.5093, 0.1875, 0.5093, 0.2188, 0.5, 0.2188, 0.5093, 0.1875, 0.5208, 0.1875, 0.5208, 0.2188, 0.5093, 0.2188, 0.5, 0.1562, 0.5134, 0.1562, 0.5093, 0.1875, 0.5, 0.1875, 0.5134, 0.1562, 0.5208, 0.1562, 0.5208, 0.1875, 0.5093, 0.1875, 0.5, 0.125, 0.5093, 0.125, 0.5134, 0.1562, 0.5, 0.1562, 0.5093, 0.125, 0.5208, 0.125, 0.5208, 0.1562, 0.5134, 0.1562, 0.5, 0.09375, 0.5093, 0.09375, 0.5093, 0.125, 0.5, 0.125, 0.5093, 0.09375, 0.5208, 0.09375, 0.5208, 0.125, 0.5093, 0.125, 0.5, 0.0625, 0.5093, 0.0625, 0.5093, 0.09375, 0.5, 0.09375, 0.5093, 0.0625, 0.5208, 0.0625, 0.5208, 0.09375, 0.5093, 0.09375, 0.5, 0.03125, 0.5134, 0.03125, 0.5093, 0.0625, 0.5, 0.0625, 0.5134, 0.03125, 0.5208, 0.03125, 0.5208, 0.0625, 0.5093, 0.0625, 0.5, 0.9688, 0.5093, 0.9688, 0.5093, 1.0, 0.5, 1.0, 0.5093, 0.9688, 0.5208, 0.9688, 0.5208, 1.0, 0.5093, 1.0, 0.5, 0.75, 0.5093, 0.75, 0.5134, 0.7812, 0.5, 0.7813, 0.5093, 0.75, 0.5208, 0.75, 0.5208, 0.7812, 0.5134, 0.7812, 0.5, 0.9375, 0.5093, 0.9375, 0.5093, 0.9688, 0.5, 0.9688, 0.5093, 0.9375, 0.5208, 0.9375, 0.5208, 0.9688, 0.5093, 0.9688, 0.5, 0.9063, 0.5134, 0.9063, 0.5093, 0.9375, 0.5, 0.9375, 0.5134, 0.9063, 0.5208, 0.9063, 0.5208, 0.9375, 0.5093, 0.9375, 0.5, 0.875, 0.5093, 0.875, 0.5134, 0.9063, 0.5, 0.9063, 0.5093, 0.875, 0.5208, 0.875, 0.5208, 0.9063, 0.5134, 0.9063, 0.5, 0.8438, 0.5093, 0.8438, 0.5093, 0.875, 0.5, 0.875, 0.5093, 0.8438, 0.5208, 0.8438, 0.5208, 0.875, 0.5093, 0.875, 0.5, 0.8125, 0.5093, 0.8125, 0.5093, 0.8438, 0.5, 0.8438, 0.5093, 0.8125, 0.5208, 0.8125, 0.5208, 0.8438, 0.5093, 0.8438, 0.5, 0.7813, 0.5134, 0.7812, 0.5093, 0.8125, 0.5, 0.8125, 0.5134, 0.7812, 0.5208, 0.7812, 0.5208, 0.8125, 0.5093, 0.8125, 0.5307, 0.875, 0.5307, 0.9063, 0.5307, 0.9063, 0.5307, 0.875, 0.5307, 0.2813, 0.5307, 0.25, 0.5307, 0.25, 0.5307, 0.2813, 0.5307, 0.6875, 0.5307, 0.7187, 0.5307, 0.7187, 0.5307, 0.6875, 0.5307, 0.2188, 0.5307, 0.1875, 0.5307, 0.1875, 0.5307, 0.2188, 0.5307, 0.9375, 0.5307, 0.9063, 0.5307, 0.9063, 0.5307, 0.9375, 0.5307, 0.25, 0.5307, 0.2813, 0.5307, 0.2813, 0.5307, 0.25, 0.5307, 0.5312, 0.5307, 0.5, 0.5307, 0.5, 0.5307, 0.5312, 0.5307, 0.1875, 0.5307, 0.2188, 0.5307, 0.2188, 0.5307, 0.1875, 0.5307, 0.9063, 0.5307, 0.9375, 0.5307, 0.9375, 0.5307, 0.9063, 0.5307, 0.5, 0.5307, 0.4688, 0.5307, 0.4688, 0.5307, 0.5, 0.5307, 0.5, 0.5307, 0.5313, 0.5307, 0.5313, 0.5307, 0.5, 0.5307, 0.03125, 0.5307, 0.0, 0.5307, 0.0, 0.5307, 0.03125, 0.5307, 0.9688, 0.5307, 0.9375, 0.5307, 0.9375, 0.5307, 0.9688, 0.5307, 0.75, 0.5307, 0.7187, 0.5307, 0.7187, 0.5307, 0.75, 0.5307, 0.9375, 0.5307, 0.9688, 0.5307, 0.9688, 0.5307, 0.9375, 0.5307, 0.4688, 0.5307, 0.5, 0.5307, 0.5, 0.5307, 0.4688, 0.5307, 0.0, 0.5307, 0.03125, 0.5307, 0.03125, 0.5307, 0.0, 0.5307, 0.7187, 0.5307, 0.75, 0.5307, 0.75, 0.5307, 0.7187, 0.5307, 0.7813, 0.5307, 0.75, 0.5307, 0.75, 0.5307, 0.7813, 0.5307, 0.25, 0.5307, 0.2188, 0.5307, 0.2188, 0.5307, 0.25, 0.5307, 0.3125, 0.5307, 0.2813, 0.5307, 0.2813, 0.5307, 0.3125, 0.5307, 0.2188, 0.5307, 0.25, 0.5307, 0.25, 0.5307, 0.2188, 0.5307, 0.75, 0.5307, 0.7813, 0.5307, 0.7813, 0.5307, 0.75, 0.5307, 0.2813, 0.5307, 0.3125, 0.5307, 0.3125, 0.5307, 0.2813, 0.5307, 1.0, 0.5307, 0.9688, 0.5307, 0.9688, 0.5307, 1.0, 0.5307, 0.3438, 0.5307, 0.3125, 0.5307, 0.3125, 0.5307, 0.3438, 0.5307, 0.5625, 0.5307, 0.5312, 0.5307, 0.5312, 0.5307, 0.5625, 0.5307, 0.9688, 0.5307, 1.0, 0.5307, 1.0, 0.5307, 0.9688, 0.5307, 0.3125, 0.5307, 0.3438, 0.5307, 0.3438, 0.5307, 0.3125, 0.5307, 0.5313, 0.5307, 0.5625, 0.5307, 0.5625, 0.5307, 0.5313, 0.5307, 0.5938, 0.5307, 0.5625, 0.5307, 0.5625, 0.5307, 0.5938, 0.5307, 0.0625, 0.5307, 0.03125, 0.5307, 0.03125, 0.5307, 0.0625, 0.5208, 0.9688, 0.5307, 0.9688, 0.5307, 1.0, 0.5208, 1.0, 0.5208, 0.0, 0.5307, 0.0, 0.5307, 0.03125, 0.5208, 0.03125, 0.5208, 0.7812, 0.5307, 0.7813, 0.5307, 0.8125, 0.5208, 0.8125, 0.5208, 0.75, 0.5307, 0.75, 0.5307, 0.7813, 0.5208, 0.7812, 0.5208, 0.8125, 0.5307, 0.8125, 0.5307, 0.8438, 0.5208, 0.8438, 0.5208, 0.8438, 0.5307, 0.8438, 0.5307, 0.875, 0.5208, 0.875, 0.5208, 0.875, 0.5307, 0.875, 0.5307, 0.9063, 0.5208, 0.9063, 0.5208, 0.9063, 0.5307, 0.9063, 0.5307, 0.9375, 0.5208, 0.9375, 0.5208, 0.9375, 0.5307, 0.9375, 0.5307, 0.9688, 0.5208, 0.9688, 0.5208, 0.03125, 0.5307, 0.03125, 0.5307, 0.0625, 0.5208, 0.0625, 0.5208, 0.0625, 0.5307, 0.0625, 0.5307, 0.09375, 0.5208, 0.09375, 0.5208, 0.09375, 0.5307, 0.09375, 0.5307, 0.125, 0.5208, 0.125, 0.5208, 0.125, 0.5307, 0.125, 0.5307, 0.1563, 0.5208, 0.1562, 0.5208, 0.1562, 0.5307, 0.1563, 0.5307, 0.1875, 0.5208, 0.1875, 0.5208, 0.1875, 0.5307, 0.1875, 0.5307, 0.2188, 0.5208, 0.2188, 0.5208, 0.2188, 0.5307, 0.2188, 0.5307, 0.25, 0.5208, 0.25, 0.5208, 0.5313, 0.5307, 0.5312, 0.5307, 0.5625, 0.5208, 0.5625, 0.5208, 0.5, 0.5307, 0.5, 0.5307, 0.5312, 0.5208, 0.5313, 0.5208, 0.5625, 0.5307, 0.5625, 0.5307, 0.5938, 0.5208, 0.5938, 0.5208, 0.5938, 0.5307, 0.5938, 0.5307, 0.625, 0.5208, 0.625, 0.5208, 0.625, 0.5307, 0.625, 0.5307, 0.6563, 0.5208, 0.6563, 0.5208, 0.6563, 0.5307, 0.6563, 0.5307, 0.6875, 0.5208, 0.6875, 0.5208, 0.6875, 0.5307, 0.6875, 0.5307, 0.7187, 0.5208, 0.7188, 0.5208, 0.7188, 0.5307, 0.7187, 0.5307, 0.75, 0.5208, 0.75, 0.5208, 0.2813, 0.5307, 0.2813, 0.5307, 0.3125, 0.5208, 0.3125, 0.5208, 0.25, 0.5307, 0.25, 0.5307, 0.2813, 0.5208, 0.2813, 0.5208, 0.3125, 0.5307, 0.3125, 0.5307, 0.3438, 0.5208, 0.3438, 0.5208, 0.3438, 0.5307, 0.3438, 0.5307, 0.375, 0.5208, 0.375, 0.5208, 0.375, 0.5307, 0.375, 0.5307, 0.4063, 0.5208, 0.4063, 0.5208, 0.4063, 0.5307, 0.4063, 0.5307, 0.4375, 0.5208, 0.4375, 0.5208, 0.4375, 0.5307, 0.4375, 0.5307, 0.4688, 0.5208, 0.4688, 0.5208, 0.4688, 0.5307, 0.4688, 0.5307, 0.5, 0.5208, 0.5, 0.5307, 0.4688, 0.5307, 0.5, 0.5307, 0.5, 0.5307, 0.4688, 0.5307, 0.25, 0.5307, 0.2813, 0.5307, 0.2813, 0.5307, 0.25, 0.5307, 0.4375, 0.5307, 0.4688, 0.5307, 0.4688, 0.5307, 0.4375, 0.5307, 0.4063, 0.5307, 0.4375, 0.5307, 0.4375, 0.5307, 0.4063, 0.5307, 0.375, 0.5307, 0.4063, 0.5307, 0.4063, 0.5307, 0.375, 0.5307, 0.3438, 0.5307, 0.375, 0.5307, 0.375, 0.5307, 0.3438, 0.5307, 0.3125, 0.5307, 0.3438, 0.5307, 0.3438, 0.5307, 0.3125, 0.5307, 0.2813, 0.5307, 0.3125, 0.5307, 0.3125, 0.5307, 0.2813, 0.5307, 0.7187, 0.5307, 0.75, 0.5307, 0.75, 0.5307, 0.7187, 0.5307, 0.5, 0.5307, 0.5313, 0.5307, 0.5312, 0.5307, 0.5, 0.5307, 0.6875, 0.5307, 0.7187, 0.5307, 0.7187, 0.5307, 0.6875, 0.5307, 0.6563, 0.5307, 0.6875, 0.5307, 0.6875, 0.5307, 0.6563, 0.5307, 0.625, 0.5307, 0.6563, 0.5307, 0.6563, 0.5307, 0.625, 0.5307, 0.5938, 0.5307, 0.625, 0.5307, 0.625, 0.5307, 0.5938, 0.5307, 0.5625, 0.5307, 0.5938, 0.5307, 0.5938, 0.5307, 0.5625, 0.5307, 0.5313, 0.5307, 0.5625, 0.5307, 0.5625, 0.5307, 0.5312, 0.5307, 0.2188, 0.5307, 0.25, 0.5307, 0.25, 0.5307, 0.2188, 0.5307, 0.0, 0.5307, 0.03125, 0.5307, 0.03125, 0.5307, 0.0, 0.5307, 0.1875, 0.5307, 0.2188, 0.5307, 0.2188, 0.5307, 0.1875, 0.5307, 0.1563, 0.5307, 0.1875, 0.5307, 0.1875, 0.5307, 0.1563, 0.5307, 0.125, 0.5307, 0.1563, 0.5307, 0.1563, 0.5307, 0.125, 0.5307, 0.09375, 0.5307, 0.125, 0.5307, 0.125, 0.5307, 0.09375, 0.5307, 0.0625, 0.5307, 0.09375, 0.5307, 0.09375, 0.5307, 0.0625, 0.5307, 0.03125, 0.5307, 0.0625, 0.5307, 0.0625, 0.5307, 0.03125, 0.5307, 0.9688, 0.5307, 1.0, 0.5307, 1.0, 0.5307, 0.9688, 0.5307, 0.75, 0.5307, 0.7813, 0.5307, 0.7813, 0.5307, 0.75, 0.5307, 0.9375, 0.5307, 0.9688, 0.5307, 0.9688, 0.5307, 0.9375, 0.5307, 0.9063, 0.5307, 0.9375, 0.5307, 0.9375, 0.5307, 0.9063, 0.5307, 0.875, 0.5307, 0.9063, 0.5307, 0.9063, 0.5307, 0.875, 0.5307, 0.8438, 0.5307, 0.875, 0.5307, 0.875, 0.5307, 0.8438, 0.5307, 0.8125, 0.5307, 0.8438, 0.5307, 0.8438, 0.5307, 0.8125, 0.5307, 0.7813, 0.5307, 0.8125, 0.5307, 0.8125, 0.5307, 0.7813, 0.5307, 0.1563, 0.5307, 0.1875, 0.5307, 0.1875, 0.5307, 0.1563, 0.5307, 0.7187, 0.5307, 0.6875, 0.5307, 0.6875, 0.5307, 0.7187, 0.5307, 0.9063, 0.5307, 0.875, 0.5307, 0.875, 0.5307, 0.9063, 0.5307, 0.1875, 0.5307, 0.1563, 0.5307, 0.1563, 0.5307, 0.1875, 0.5307, 0.4375, 0.5307, 0.4688, 0.5307, 0.4688, 0.5307, 0.4375, 0.5307, 0.6563, 0.5307, 0.6875, 0.5307, 0.6875, 0.5307, 0.6563, 0.5307, 0.4688, 0.5307, 0.4375, 0.5307, 0.4375, 0.5307, 0.4688, 0.5307, 0.8438, 0.5307, 0.875, 0.5307, 0.875, 0.5307, 0.8438, 0.5307, 0.125, 0.5307, 0.1563, 0.5307, 0.1563, 0.5307, 0.125, 0.5307, 0.6875, 0.5307, 0.6563, 0.5307, 0.6563, 0.5307, 0.6875, 0.5307, 0.875, 0.5307, 0.8438, 0.5307, 0.8438, 0.5307, 0.875, 0.5307, 0.1563, 0.5307, 0.125, 0.5307, 0.125, 0.5307, 0.1563, 0.5307, 0.4063, 0.5307, 0.4375, 0.5307, 0.4375, 0.5307, 0.4063, 0.5307, 0.625, 0.5307, 0.6563, 0.5307, 0.6563, 0.5307, 0.625, 0.5307, 0.4375, 0.5307, 0.4063, 0.5307, 0.4063, 0.5307, 0.4375, 0.5307, 0.8125, 0.5307, 0.8438, 0.5307, 0.8438, 0.5307, 0.8125, 0.5307, 0.09375, 0.5307, 0.125, 0.5307, 0.125, 0.5307, 0.09375, 0.5307, 0.6563, 0.5307, 0.625, 0.5307, 0.625, 0.5307, 0.6563, 0.5307, 0.8438, 0.5307, 0.8125, 0.5307, 0.8125, 0.5307, 0.8438, 0.5307, 0.125, 0.5307, 0.09375, 0.5307, 0.09375, 0.5307, 0.125, 0.5307, 0.375, 0.5307, 0.4063, 0.5307, 0.4063, 0.5307, 0.375, 0.5307, 0.7813, 0.5307, 0.8125, 0.5307, 0.8125, 0.5307, 0.7813, 0.5307, 0.5938, 0.5307, 0.625, 0.5307, 0.625, 0.5307, 0.5938, 0.5307, 0.4063, 0.5307, 0.375, 0.5307, 0.375, 0.5307, 0.4063, 0.5307, 0.8125, 0.5307, 0.7813, 0.5307, 0.7813, 0.5307, 0.8125, 0.5307, 0.0625, 0.5307, 0.09375, 0.5307, 0.09375, 0.5307, 0.0625, 0.5307, 0.625, 0.5307, 0.5938, 0.5307, 0.5938, 0.5307, 0.625, 0.5307, 0.09375, 0.5307, 0.0625, 0.5307, 0.0625, 0.5307, 0.09375, 0.5307, 0.3438, 0.5307, 0.375, 0.5307, 0.375, 0.5307, 0.3438, 0.5307, 0.03125, 0.5307, 0.0625, 0.5307, 0.0625, 0.5307, 0.03125, 0.5307, 0.5625, 0.5307, 0.5938, 0.5307, 0.5938, 0.5307, 0.5625, 0.5307, 0.375, 0.5307, 0.3438, 0.5307, 0.3438, 0.5307, 0.375, 0.5312, 0.4688, 0.5312, 0.5, 0.5312, 0.5, 0.5312, 0.4688, 0.5312, 0.4375, 0.5312, 0.4688, 0.5312, 0.4688, 0.5312, 0.4375, 0.5312, 0.4063, 0.5312, 0.4375, 0.5312, 0.4375, 0.5312, 0.4063, 0.5312, 0.375, 0.5312, 0.4063, 0.5312, 0.4063, 0.5312, 0.375, 0.5312, 0.3438, 0.5312, 0.375, 0.5312, 0.375, 0.5312, 0.3438, 0.5312, 0.3125, 0.5312, 0.3438, 0.5312, 0.3438, 0.5312, 0.3125, 0.5312, 0.2812, 0.5312, 0.3125, 0.5312, 0.3125, 0.5312, 0.2812, 0.5312, 0.25, 0.5312, 0.2812, 0.5312, 0.2812, 0.5312, 0.25, 0.5312, 0.7187, 0.5312, 0.75, 0.5312, 0.75, 0.5312, 0.7187, 0.5312, 0.6875, 0.5312, 0.7187, 0.5312, 0.7187, 0.5312, 0.6875, 0.5312, 0.6563, 0.5312, 0.6875, 0.5312, 0.6875, 0.5312, 0.6563, 0.5312, 0.625, 0.5312, 0.6563, 0.5312, 0.6563, 0.5312, 0.625, 0.5312, 0.5938, 0.5312, 0.625, 0.5312, 0.625, 0.5312, 0.5937, 0.5312, 0.5625, 0.5312, 0.5938, 0.5312, 0.5937, 0.5312, 0.5625, 0.5312, 0.5313, 0.5312, 0.5625, 0.5312, 0.5625, 0.5312, 0.5313, 0.5312, 0.5, 0.5312, 0.5313, 0.5312, 0.5313, 0.5312, 0.5, 0.5312, 0.2188, 0.5312, 0.25, 0.5312, 0.25, 0.5312, 0.2187, 0.5312, 0.1875, 0.5312, 0.2188, 0.5312, 0.2187, 0.5312, 0.1875, 0.5312, 0.1562, 0.5312, 0.1875, 0.5312, 0.1875, 0.5312, 0.1563, 0.5312, 0.125, 0.5312, 0.1562, 0.5312, 0.1563, 0.5312, 0.125, 0.5312, 0.09375, 0.5312, 0.125, 0.5312, 0.125, 0.5312, 0.09375, 0.5312, 0.0625, 0.5312, 0.09375, 0.5312, 0.09375, 0.5312, 0.0625, 0.5312, 0.03125, 0.5312, 0.0625, 0.5312, 0.0625, 0.5312, 0.03125, 0.5312, 0.9375, 0.5312, 0.9687, 0.5312, 0.9688, 0.5312, 0.9375, 0.5312, 0.9063, 0.5312, 0.9375, 0.5312, 0.9375, 0.5312, 0.9063, 0.5312, 0.875, 0.5312, 0.9063, 0.5312, 0.9063, 0.5312, 0.875, 0.5312, 0.8438, 0.5312, 0.875, 0.5312, 0.875, 0.5312, 0.8438, 0.5312, 0.8125, 0.5312, 0.8438, 0.5312, 0.8438, 0.5312, 0.8125, 0.5312, 0.7813, 0.5312, 0.8125, 0.5312, 0.8125, 0.5312, 0.7813, 0.5312, 0.75, 0.5312, 0.7813, 0.5312, 0.7813, 0.5312, 0.75, 0.5312, 0.9687, 0.5312, 1.0, 0.5312, 1.0, 0.5312, 0.9688, 0.5312, 0.0, 0.5312, 0.03125, 0.5312, 0.03125, 0.5312, 0.0, 0.5312, 0.9687, 0.5313, 0.9688, 0.5313, 1.0, 0.5312, 1.0, 0.5307, 0.0, 0.5312, 0.0, 0.5312, 0.03125, 0.5307, 0.03125, 0.5312, 0.0, 0.5313, 0.0, 0.5312, 0.03125, 0.5312, 0.03125, 0.5307, 0.9688, 0.5312, 0.9688, 0.5312, 1.0, 0.5307, 1.0, 0.5312, 0.03125, 0.5312, 0.03125, 0.5312, 0.0625, 0.5312, 0.0625, 0.5307, 0.03125, 0.5312, 0.03125, 0.5312, 0.0625, 0.5307, 0.0625, 0.5312, 0.9375, 0.5312, 0.9375, 0.5313, 0.9688, 0.5312, 0.9687, 0.5307, 0.9375, 0.5312, 0.9375, 0.5312, 0.9688, 0.5307, 0.9688, 0.5312, 0.7187, 0.5313, 0.7187, 0.5312, 0.75, 0.5312, 0.75, 0.5307, 0.75, 0.5312, 0.75, 0.5312, 0.7813, 0.5307, 0.7813, 0.5312, 0.75, 0.5312, 0.75, 0.5313, 0.7813, 0.5312, 0.7813, 0.5307, 0.7187, 0.5312, 0.7187, 0.5312, 0.75, 0.5307, 0.75, 0.5312, 0.7813, 0.5313, 0.7813, 0.5312, 0.8125, 0.5312, 0.8125, 0.5307, 0.7813, 0.5312, 0.7813, 0.5312, 0.8125, 0.5307, 0.8125, 0.5312, 0.8125, 0.5312, 0.8125, 0.5313, 0.8438, 0.5312, 0.8438, 0.5307, 0.8125, 0.5312, 0.8125, 0.5312, 0.8438, 0.5307, 0.8438, 0.5312, 0.8438, 0.5313, 0.8438, 0.5312, 0.875, 0.5312, 0.875, 0.5307, 0.8438, 0.5312, 0.8438, 0.5312, 0.875, 0.5307, 0.875, 0.5312, 0.875, 0.5312, 0.875, 0.5313, 0.9063, 0.5312, 0.9063, 0.5307, 0.875, 0.5312, 0.875, 0.5312, 0.9063, 0.5307, 0.9063, 0.5312, 0.9063, 0.5313, 0.9063, 0.5312, 0.9375, 0.5312, 0.9375, 0.5307, 0.9063, 0.5312, 0.9063, 0.5312, 0.9375, 0.5307, 0.9375, 0.5312, 0.0625, 0.5312, 0.0625, 0.5313, 0.09375, 0.5312, 0.09375, 0.5307, 0.0625, 0.5312, 0.0625, 0.5312, 0.09375, 0.5307, 0.09375, 0.5312, 0.09375, 0.5313, 0.09375, 0.5312, 0.125, 0.5312, 0.125, 0.5307, 0.09375, 0.5312, 0.09375, 0.5312, 0.125, 0.5307, 0.125, 0.5312, 0.125, 0.5312, 0.125, 0.5313, 0.1563, 0.5312, 0.1562, 0.5307, 0.125, 0.5312, 0.125, 0.5312, 0.1563, 0.5307, 0.1563, 0.5312, 0.1562, 0.5313, 0.1563, 0.5312, 0.1875, 0.5312, 0.1875, 0.5307, 0.1563, 0.5312, 0.1563, 0.5312, 0.1875, 0.5307, 0.1875, 0.5312, 0.1875, 0.5312, 0.1875, 0.5313, 0.2188, 0.5312, 0.2188, 0.5307, 0.1875, 0.5312, 0.1875, 0.5312, 0.2187, 0.5307, 0.2188, 0.5312, 0.2188, 0.5313, 0.2188, 0.5312, 0.25, 0.5312, 0.25, 0.5307, 0.2188, 0.5312, 0.2187, 0.5312, 0.25, 0.5307, 0.25, 0.5312, 0.25, 0.5312, 0.25, 0.5313, 0.2813, 0.5312, 0.2812, 0.5307, 0.25, 0.5312, 0.25, 0.5312, 0.2812, 0.5307, 0.2813, 0.5312, 0.4688, 0.5313, 0.4688, 0.5312, 0.5, 0.5312, 0.5, 0.5307, 0.5, 0.5312, 0.5, 0.5312, 0.5313, 0.5307, 0.5313, 0.5312, 0.5, 0.5312, 0.5, 0.5313, 0.5313, 0.5312, 0.5313, 0.5307, 0.4688, 0.5312, 0.4688, 0.5312, 0.5, 0.5307, 0.5, 0.5312, 0.5313, 0.5313, 0.5313, 0.5312, 0.5625, 0.5312, 0.5625, 0.5307, 0.5313, 0.5312, 0.5313, 0.5312, 0.5625, 0.5307, 0.5625, 0.5312, 0.5625, 0.5312, 0.5625, 0.5313, 0.5938, 0.5312, 0.5938, 0.5307, 0.5625, 0.5312, 0.5625, 0.5312, 0.5937, 0.5307, 0.5938, 0.5312, 0.5938, 0.5313, 0.5938, 0.5312, 0.625, 0.5312, 0.625, 0.5307, 0.5938, 0.5312, 0.5937, 0.5312, 0.625, 0.5307, 0.625, 0.5312, 0.625, 0.5312, 0.625, 0.5313, 0.6563, 0.5312, 0.6563, 0.5307, 0.625, 0.5312, 0.625, 0.5312, 0.6563, 0.5307, 0.6563, 0.5312, 0.6563, 0.5313, 0.6563, 0.5312, 0.6875, 0.5312, 0.6875, 0.5307, 0.6563, 0.5312, 0.6563, 0.5312, 0.6875, 0.5307, 0.6875, 0.5312, 0.6875, 0.5312, 0.6875, 0.5313, 0.7187, 0.5312, 0.7187, 0.5307, 0.6875, 0.5312, 0.6875, 0.5312, 0.7187, 0.5307, 0.7187, 0.5312, 0.2812, 0.5313, 0.2813, 0.5312, 0.3125, 0.5312, 0.3125, 0.5307, 0.2813, 0.5312, 0.2812, 0.5312, 0.3125, 0.5307, 0.3125, 0.5312, 0.3125, 0.5312, 0.3125, 0.5313, 0.3438, 0.5312, 0.3438, 0.5307, 0.3125, 0.5312, 0.3125, 0.5312, 0.3438, 0.5307, 0.3438, 0.5312, 0.3438, 0.5313, 0.3438, 0.5312, 0.375, 0.5312, 0.375, 0.5307, 0.3438, 0.5312, 0.3438, 0.5312, 0.375, 0.5307, 0.375, 0.5312, 0.375, 0.5312, 0.375, 0.5313, 0.4063, 0.5312, 0.4063, 0.5307, 0.375, 0.5312, 0.375, 0.5312, 0.4063, 0.5307, 0.4063, 0.5312, 0.4063, 0.5313, 0.4063, 0.5312, 0.4375, 0.5312, 0.4375, 0.5307, 0.4063, 0.5312, 0.4063, 0.5312, 0.4375, 0.5307, 0.4375, 0.5312, 0.4375, 0.5312, 0.4375, 0.5313, 0.4688, 0.5312, 0.4688, 0.5307, 0.4375, 0.5312, 0.4375, 0.5312, 0.4688, 0.5307, 0.4688])
me_cube.materials.append(mat_material)
me_cube.materials.append(mat_material_001)
me_cube.materials.append(mat_material_002)
me_cube.materials.append(mat_material_003)
me_cube.materials.append(mat_material_004)
me_cube.use_mirror_vertex_groups = False
me_cube.update()

# ---- objects
ob_cube = bpy.data.objects.new('Cube', me_cube)
ob_light = bpy.data.objects.new('Light', light_light)
ob_camera = bpy.data.objects.new('Camera', cam_camera)
ob_light_001 = bpy.data.objects.new('Light.001', light_light_001)

# ---- transforms, parenting, visibility, modifiers, constraints
ob_cube.location = (-3.016, 0.571, 1.615)
ob_cube.rotation_euler = (0.0, 0.9033, 0.0)
ob_cube.scale = (0.1713, 0.1713, 0.1713)
ob_cube.lock_rotations_4d = False
ob_cube.empty_display_type = 'ARROWS'
ob_cube.lineart.crease_threshold = 0.0
ob_light.location = (4.266, -10.86, 5.904)
ob_light.rotation_euler = (1.742, -1.204, -0.06077)
ob_light.lock_rotations_4d = False
ob_light.empty_display_type = 'ARROWS'
ob_light.color = (0.0, 0.0, 0.0, 0.0)
ob_light.lineart.crease_threshold = 0.0
ob_camera.location = (9.314e-16, -11.1, 8.438)
ob_camera.rotation_euler = (1.231, -0.0, 0.0)
ob_camera.lock_rotations_4d = False
ob_camera.empty_display_type = 'ARROWS'
ob_camera.color = (0.0, 0.0, 0.0, 0.0)
ob_camera.display_type = 'WIRE'
ob_camera.lineart.crease_threshold = 0.0
ob_light_001.location = (-10.17, -10.68, 5.904)
ob_light_001.rotation_euler = (-0.4835, -1.246, 1.495)
ob_light_001.lock_rotations_4d = False
ob_light_001.empty_display_type = 'ARROWS'
ob_light_001.color = (0.0, 0.0, 0.0, 0.0)
ob_light_001.lineart.crease_threshold = 0.0

# ---- collection membership
col_collection.objects.link(ob_cube)
col_collection.objects.link(ob_light)
col_collection.objects.link(ob_camera)
col_collection.objects.link(ob_light_001)

# ---- scene / render settings (as saved in the file)
scene.camera = ob_camera
scene.frame_start = 1; scene.frame_end = 250; scene.frame_set(2)
scene.render.engine = 'BLENDER_EEVEE_NEXT'
bpy.context.view_layer.update()
